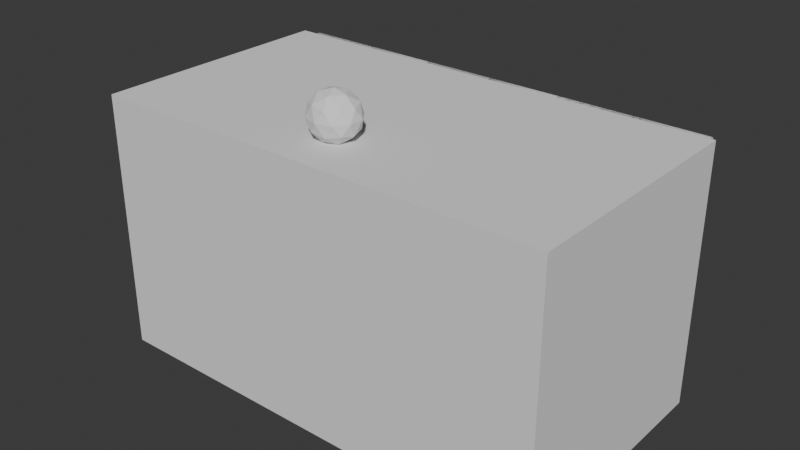 # Source: chessclock_gift_box.blend  (saved by Blender 4.4.32; exported with 4.5.12 LTS)
import bpy
from mathutils import Matrix  # noqa: F401  (used for matrix-valued properties, if any)

bpy.ops.wm.read_factory_settings(use_empty=True)
scene = bpy.context.scene
scene.name = 'Scene'

# ---- collections
col_box = bpy.data.collections.new('box'); scene.collection.children.link(col_box)
col_box_hinges = bpy.data.collections.new('box hinges'); col_box.children.link(col_box_hinges)
col_box_hinges_reinforcements = bpy.data.collections.new('box hinges reinforcements'); col_box_hinges.children.link(col_box_hinges_reinforcements)
col_box_magnet_holders = bpy.data.collections.new('box magnet holders'); col_box.children.link(col_box_magnet_holders)
col_cover = bpy.data.collections.new('cover'); scene.collection.children.link(col_cover)
col_cover_hinges = bpy.data.collections.new('cover hinges'); col_cover.children.link(col_cover_hinges)
col_cover_hinges_reinforcement = bpy.data.collections.new('cover hinges reinforcement'); col_cover.children.link(col_cover_hinges_reinforcement)
col_cover_magnet_holders = bpy.data.collections.new('cover magnet holders'); col_cover.children.link(col_cover_magnet_holders)
col_cover_handle = bpy.data.collections.new('cover handle'); col_cover.children.link(col_cover_handle)
col_hinges_hole = bpy.data.collections.new('hinges hole'); scene.collection.children.link(col_hinges_hole)

# ---- world
world_world = bpy.data.worlds.new('World'); scene.world = world_world
world_world.use_nodes = True; world_world.node_tree.nodes.clear()
_N = world_world.node_tree.nodes; _L = world_world.node_tree.links
n0 = _N.new('ShaderNodeOutputWorld'); n0.name = 'World Output'; n0.location = (300, 300)
n1 = _N.new('ShaderNodeBackground'); n1.name = 'Background'; n1.location = (10, 300)
n1.inputs[0].default_value = (0.05088, 0.05088, 0.05088, 1.0)
_L.new(n1.outputs[0], n0.inputs[0])
n0.is_active_output = True
world_world.color = (0.05088, 0.05088, 0.05088)
world_world.sun_shadow_jitter_overblur = 0.0

# ---- meshes
me_cube = bpy.data.meshes.new('Cube')
me_cube.from_pydata([(-100.0, -100.0, -100.0), (-100.0, -100.0, 100.0), (-100.0, 100.0, -100.0), (-100.0, 100.0, 100.0), (100.0, -100.0, -100.0), (100.0, -100.0, 100.0), (100.0, 100.0, -100.0), (100.0, 100.0, 100.0)], [], [(0, 1, 3, 2), (2, 3, 7, 6), (6, 7, 5, 4), (4, 5, 1, 0), (2, 6, 4, 0), (7, 3, 1, 5)])
_uv = me_cube.uv_layers.new(name='UVMap')
_uv.uv.foreach_set('vector', [0.375, 0.0, 0.625, 0.0, 0.625, 0.25, 0.375, 0.25, 0.375, 0.25, 0.625, 0.25, 0.625, 0.5, 0.375, 0.5, 0.375, 0.5, 0.625, 0.5, 0.625, 0.75, 0.375, 0.75, 0.375, 0.75, 0.625, 0.75, 0.625, 1.0, 0.375, 1.0, 0.125, 0.5, 0.375, 0.5, 0.375, 0.75, 0.125, 0.75, 0.625, 0.5, 0.875, 0.5, 0.875, 0.75, 0.625, 0.75])
me_cube.update()
me_cube_001 = bpy.data.meshes.new('Cube.001')
me_cube_001.from_pydata([(-94.65, -91.13, -100.0), (-94.65, -91.13, 41.25), (-94.65, 91.42, -100.0), (-94.65, 91.42, 41.25), (94.02, -91.13, -100.0), (94.02, -91.13, 41.25), (94.02, 91.42, -100.0), (94.02, 91.42, 41.25)], [], [(0, 1, 3, 2), (2, 3, 7, 6), (6, 7, 5, 4), (4, 5, 1, 0), (2, 6, 4, 0), (7, 3, 1, 5)])
_uv = me_cube_001.uv_layers.new(name='UVMap')
_uv.uv.foreach_set('vector', [0.375, 0.0, 0.625, 0.0, 0.625, 0.25, 0.375, 0.25, 0.375, 0.25, 0.625, 0.25, 0.625, 0.5, 0.375, 0.5, 0.375, 0.5, 0.625, 0.5, 0.625, 0.75, 0.375, 0.75, 0.375, 0.75, 0.625, 0.75, 0.625, 1.0, 0.375, 1.0, 0.125, 0.5, 0.375, 0.5, 0.375, 0.75, 0.125, 0.75, 0.625, 0.5, 0.875, 0.5, 0.875, 0.75, 0.625, 0.75])
me_cube_001.update()
me_cube_003 = bpy.data.meshes.new('Cube.003')
me_cube_003.from_pydata([(-94.65, -91.13, -102.8), (-94.65, -91.13, 38.46), (-94.65, 91.42, -102.8), (-94.65, 91.42, 38.46), (94.02, -91.13, -102.8), (94.02, -91.13, 38.46), (94.02, 91.42, -102.8), (94.02, 91.42, 38.46)], [], [(0, 1, 3, 2), (2, 3, 7, 6), (6, 7, 5, 4), (4, 5, 1, 0), (2, 6, 4, 0), (7, 3, 1, 5)])
_uv = me_cube_003.uv_layers.new(name='UVMap')
_uv.uv.foreach_set('vector', [0.375, 0.0, 0.625, 0.0, 0.625, 0.25, 0.375, 0.25, 0.375, 0.25, 0.625, 0.25, 0.625, 0.5, 0.375, 0.5, 0.375, 0.5, 0.625, 0.5, 0.625, 0.75, 0.375, 0.75, 0.375, 0.75, 0.625, 0.75, 0.625, 1.0, 0.375, 1.0, 0.125, 0.5, 0.375, 0.5, 0.375, 0.75, 0.125, 0.75, 0.625, 0.5, 0.875, 0.5, 0.875, 0.75, 0.625, 0.75])
me_cube_003.update()
me_cylinder = bpy.data.meshes.new('Cylinder')
me_cylinder.from_pydata([(0.0, 100.0, -100.0), (0.0, 100.0, 100.0), (19.51, 98.08, -100.0), (19.51, 98.08, 100.0), (38.27, 92.39, -100.0), (38.27, 92.39, 100.0), (55.56, 83.15, -100.0), (55.56, 83.15, 100.0), (70.71, 70.71, -100.0), (70.71, 70.71, 100.0), (83.15, 55.56, -100.0), (83.15, 55.56, 100.0), (92.39, 38.27, -100.0), (92.39, 38.27, 100.0), (98.08, 19.51, -100.0), (98.08, 19.51, 100.0), (100.0, 0.0, -100.0), (100.0, 0.0, 100.0), (98.08, -19.51, -100.0), (98.08, -19.51, 100.0), (92.39, -38.27, -100.0), (92.39, -38.27, 100.0), (83.15, -55.56, -100.0), (83.15, -55.56, 100.0), (70.71, -70.71, -100.0), (70.71, -70.71, 100.0), (55.56, -83.15, -100.0), (55.56, -83.15, 100.0), (38.27, -92.39, -100.0), (38.27, -92.39, 100.0), (19.51, -98.08, -100.0), (19.51, -98.08, 100.0), (0.0, -100.0, -100.0), (0.0, -100.0, 100.0), (-19.51, -98.08, -100.0), (-19.51, -98.08, 100.0), (-38.27, -92.39, -100.0), (-38.27, -92.39, 100.0), (-55.56, -83.15, -100.0), (-55.56, -83.15, 100.0), (-70.71, -70.71, -100.0), (-70.71, -70.71, 100.0), (-83.15, -55.56, -100.0), (-83.15, -55.56, 100.0), (-92.39, -38.27, -100.0), (-92.39, -38.27, 100.0), (-98.08, -19.51, -100.0), (-98.08, -19.51, 100.0), (-100.0, 0.0, -100.0), (-100.0, 0.0, 100.0), (-98.08, 19.51, -100.0), (-98.08, 19.51, 100.0), (-92.39, 38.27, -100.0), (-92.39, 38.27, 100.0), (-83.15, 55.56, -100.0), (-83.15, 55.56, 100.0), (-70.71, 70.71, -100.0), (-70.71, 70.71, 100.0), (-55.56, 83.15, -100.0), (-55.56, 83.15, 100.0), (-38.27, 92.39, -100.0), (-38.27, 92.39, 100.0), (-19.51, 98.08, -100.0), (-19.51, 98.08, 100.0)], [], [(0, 1, 3, 2), (2, 3, 5, 4), (4, 5, 7, 6), (6, 7, 9, 8), (8, 9, 11, 10), (10, 11, 13, 12), (12, 13, 15, 14), (14, 15, 17, 16), (16, 17, 19, 18), (18, 19, 21, 20), (20, 21, 23, 22), (22, 23, 25, 24), (24, 25, 27, 26), (26, 27, 29, 28), (28, 29, 31, 30), (30, 31, 33, 32), (32, 33, 35, 34), (34, 35, 37, 36), (36, 37, 39, 38), (38, 39, 41, 40), (40, 41, 43, 42), (42, 43, 45, 44), (44, 45, 47, 46), (46, 47, 49, 48), (48, 49, 51, 50), (50, 51, 53, 52), (52, 53, 55, 54), (54, 55, 57, 56), (56, 57, 59, 58), (58, 59, 61, 60), (3, 1, 63, 61, 59, 57, 55, 53, 51, 49, 47, 45, 43, 41, 39, 37, 35, 33, 31, 29, 27, 25, 23, 21, 19, 17, 15, 13, 11, 9, 7, 5), (60, 61, 63, 62), (62, 63, 1, 0), (0, 2, 4, 6, 8, 10, 12, 14, 16, 18, 20, 22, 24, 26, 28, 30, 32, 34, 36, 38, 40, 42, 44, 46, 48, 50, 52, 54, 56, 58, 60, 62)])
_uv = me_cylinder.uv_layers.new(name='UVMap')
_uv.uv.foreach_set('vector', [1.0, 0.5, 1.0, 1.0, 0.9688, 1.0, 0.9688, 0.5, 0.9688, 0.5, 0.9688, 1.0, 0.9375, 1.0, 0.9375, 0.5, 0.9375, 0.5, 0.9375, 1.0, 0.9062, 1.0, 0.9062, 0.5, 0.9062, 0.5, 0.9062, 1.0, 0.875, 1.0, 0.875, 0.5, 0.875, 0.5, 0.875, 1.0, 0.8438, 1.0, 0.8438, 0.5, 0.8438, 0.5, 0.8438, 1.0, 0.8125, 1.0, 0.8125, 0.5, 0.8125, 0.5, 0.8125, 1.0, 0.7812, 1.0, 0.7812, 0.5, 0.7812, 0.5, 0.7812, 1.0, 0.75, 1.0, 0.75, 0.5, 0.75, 0.5, 0.75, 1.0, 0.7188, 1.0, 0.7188, 0.5, 0.7188, 0.5, 0.7188, 1.0, 0.6875, 1.0, 0.6875, 0.5, 0.6875, 0.5, 0.6875, 1.0, 0.6562, 1.0, 0.6562, 0.5, 0.6562, 0.5, 0.6562, 1.0, 0.625, 1.0, 0.625, 0.5, 0.625, 0.5, 0.625, 1.0, 0.5938, 1.0, 0.5938, 0.5, 0.5938, 0.5, 0.5938, 1.0, 0.5625, 1.0, 0.5625, 0.5, 0.5625, 0.5, 0.5625, 1.0, 0.5312, 1.0, 0.5312, 0.5, 0.5312, 0.5, 0.5312, 1.0, 0.5, 1.0, 0.5, 0.5, 0.5, 0.5, 0.5, 1.0, 0.4688, 1.0, 0.4688, 0.5, 0.4688, 0.5, 0.4688, 1.0, 0.4375, 1.0, 0.4375, 0.5, 0.4375, 0.5, 0.4375, 1.0, 0.4062, 1.0, 0.4062, 0.5, 0.4062, 0.5, 0.4062, 1.0, 0.375, 1.0, 0.375, 0.5, 0.375, 0.5, 0.375, 1.0, 0.3438, 1.0, 0.3438, 0.5, 0.3438, 0.5, 0.3438, 1.0, 0.3125, 1.0, 0.3125, 0.5, 0.3125, 0.5, 0.3125, 1.0, 0.2812, 1.0, 0.2812, 0.5, 0.2812, 0.5, 0.2812, 1.0, 0.25, 1.0, 0.25, 0.5, 0.25, 0.5, 0.25, 1.0, 0.2188, 1.0, 0.2188, 0.5, 0.2188, 0.5, 0.2188, 1.0, 0.1875, 1.0, 0.1875, 0.5, 0.1875, 0.5, 0.1875, 1.0, 0.1562, 1.0, 0.1562, 0.5, 0.1562, 0.5, 0.1562, 1.0, 0.125, 1.0, 0.125, 0.5, 0.125, 0.5, 0.125, 1.0, 0.09375, 1.0, 0.09375, 0.5, 0.09375, 0.5, 0.09375, 1.0, 0.0625, 1.0, 0.0625, 0.5, 0.2968, 0.4854, 0.25, 0.49, 0.2032, 0.4854, 0.1582, 0.4717, 0.1167, 0.4496, 0.08029, 0.4197, 0.05045, 0.3833, 0.02827, 0.3418, 0.01461, 0.2968, 0.01, 0.25, 0.01461, 0.2032, 0.02827, 0.1582, 0.05045, 0.1167, 0.08029, 0.08029, 0.1167, 0.05045, 0.1582, 0.02827, 0.2032, 0.01461, 0.25, 0.01, 0.2968, 0.01461, 0.3418, 0.02827, 0.3833, 0.05045, 0.4197, 0.08029, 0.4496, 0.1167, 0.4717, 0.1582, 0.4854, 0.2032, 0.49, 0.25, 0.4854, 0.2968, 0.4717, 0.3418, 0.4496, 0.3833, 0.4197, 0.4197, 0.3833, 0.4496, 0.3418, 0.4717, 0.0625, 0.5, 0.0625, 1.0, 0.03125, 1.0, 0.03125, 0.5, 0.03125, 0.5, 0.03125, 1.0, 0.0, 1.0, 0.0, 0.5, 0.75, 0.49, 0.7968, 0.4854, 0.8418, 0.4717, 0.8833, 0.4496, 0.9197, 0.4197, 0.9496, 0.3833, 0.9717, 0.3418, 0.9854, 0.2968, 0.99, 0.25, 0.9854, 0.2032, 0.9717, 0.1582, 0.9496, 0.1167, 0.9197, 0.08029, 0.8833, 0.05045, 0.8418, 0.02827, 0.7968, 0.01461, 0.75, 0.01, 0.7032, 0.01461, 0.6582, 0.02827, 0.6167, 0.05045, 0.5803, 0.08029, 0.5504, 0.1167, 0.5283, 0.1582, 0.5146, 0.2032, 0.51, 0.25, 0.5146, 0.2968, 0.5283, 0.3418, 0.5504, 0.3833, 0.5803, 0.4197, 0.6167, 0.4496, 0.6582, 0.4717, 0.7032, 0.4854])
me_cylinder.update()
me_cylinder_001 = bpy.data.meshes.new('Cylinder.001')
me_cylinder_001.from_pydata([(0.0, 100.0, -100.0), (0.0, 100.0, 100.0), (19.51, 98.08, -100.0), (19.51, 98.08, 100.0), (38.27, 92.39, -100.0), (38.27, 92.39, 100.0), (55.56, 83.15, -100.0), (55.56, 83.15, 100.0), (70.71, 70.71, -100.0), (70.71, 70.71, 100.0), (83.15, 55.56, -100.0), (83.15, 55.56, 100.0), (92.39, 38.27, -100.0), (92.39, 38.27, 100.0), (98.08, 19.51, -100.0), (98.08, 19.51, 100.0), (100.0, 0.0, -100.0), (100.0, 0.0, 100.0), (98.08, -19.51, -100.0), (98.08, -19.51, 100.0), (92.39, -38.27, -100.0), (92.39, -38.27, 100.0), (83.15, -55.56, -100.0), (83.15, -55.56, 100.0), (70.71, -70.71, -100.0), (70.71, -70.71, 100.0), (55.56, -83.15, -100.0), (55.56, -83.15, 100.0), (38.27, -92.39, -100.0), (38.27, -92.39, 100.0), (19.51, -98.08, -100.0), (19.51, -98.08, 100.0), (0.0, -100.0, -100.0), (0.0, -100.0, 100.0), (-19.51, -98.08, -100.0), (-19.51, -98.08, 100.0), (-38.27, -92.39, -100.0), (-38.27, -92.39, 100.0), (-55.56, -83.15, -100.0), (-55.56, -83.15, 100.0), (-70.71, -70.71, -100.0), (-70.71, -70.71, 100.0), (-83.15, -55.56, -100.0), (-83.15, -55.56, 100.0), (-92.39, -38.27, -100.0), (-92.39, -38.27, 100.0), (-98.08, -19.51, -100.0), (-98.08, -19.51, 100.0), (-100.0, 0.0, -100.0), (-100.0, 0.0, 100.0), (-98.08, 19.51, -100.0), (-98.08, 19.51, 100.0), (-92.39, 38.27, -100.0), (-92.39, 38.27, 100.0), (-83.15, 55.56, -100.0), (-83.15, 55.56, 100.0), (-70.71, 70.71, -100.0), (-70.71, 70.71, 100.0), (-55.56, 83.15, -100.0), (-55.56, 83.15, 100.0), (-38.27, 92.39, -100.0), (-38.27, 92.39, 100.0), (-19.51, 98.08, -100.0), (-19.51, 98.08, 100.0)], [], [(0, 1, 3, 2), (2, 3, 5, 4), (4, 5, 7, 6), (6, 7, 9, 8), (8, 9, 11, 10), (10, 11, 13, 12), (12, 13, 15, 14), (14, 15, 17, 16), (16, 17, 19, 18), (18, 19, 21, 20), (20, 21, 23, 22), (22, 23, 25, 24), (24, 25, 27, 26), (26, 27, 29, 28), (28, 29, 31, 30), (30, 31, 33, 32), (32, 33, 35, 34), (34, 35, 37, 36), (36, 37, 39, 38), (38, 39, 41, 40), (40, 41, 43, 42), (42, 43, 45, 44), (44, 45, 47, 46), (46, 47, 49, 48), (48, 49, 51, 50), (50, 51, 53, 52), (52, 53, 55, 54), (54, 55, 57, 56), (56, 57, 59, 58), (58, 59, 61, 60), (3, 1, 63, 61, 59, 57, 55, 53, 51, 49, 47, 45, 43, 41, 39, 37, 35, 33, 31, 29, 27, 25, 23, 21, 19, 17, 15, 13, 11, 9, 7, 5), (60, 61, 63, 62), (62, 63, 1, 0), (0, 2, 4, 6, 8, 10, 12, 14, 16, 18, 20, 22, 24, 26, 28, 30, 32, 34, 36, 38, 40, 42, 44, 46, 48, 50, 52, 54, 56, 58, 60, 62)])
_uv = me_cylinder_001.uv_layers.new(name='UVMap')
_uv.uv.foreach_set('vector', [1.0, 0.5, 1.0, 1.0, 0.9688, 1.0, 0.9688, 0.5, 0.9688, 0.5, 0.9688, 1.0, 0.9375, 1.0, 0.9375, 0.5, 0.9375, 0.5, 0.9375, 1.0, 0.9062, 1.0, 0.9062, 0.5, 0.9062, 0.5, 0.9062, 1.0, 0.875, 1.0, 0.875, 0.5, 0.875, 0.5, 0.875, 1.0, 0.8438, 1.0, 0.8438, 0.5, 0.8438, 0.5, 0.8438, 1.0, 0.8125, 1.0, 0.8125, 0.5, 0.8125, 0.5, 0.8125, 1.0, 0.7812, 1.0, 0.7812, 0.5, 0.7812, 0.5, 0.7812, 1.0, 0.75, 1.0, 0.75, 0.5, 0.75, 0.5, 0.75, 1.0, 0.7188, 1.0, 0.7188, 0.5, 0.7188, 0.5, 0.7188, 1.0, 0.6875, 1.0, 0.6875, 0.5, 0.6875, 0.5, 0.6875, 1.0, 0.6562, 1.0, 0.6562, 0.5, 0.6562, 0.5, 0.6562, 1.0, 0.625, 1.0, 0.625, 0.5, 0.625, 0.5, 0.625, 1.0, 0.5938, 1.0, 0.5938, 0.5, 0.5938, 0.5, 0.5938, 1.0, 0.5625, 1.0, 0.5625, 0.5, 0.5625, 0.5, 0.5625, 1.0, 0.5312, 1.0, 0.5312, 0.5, 0.5312, 0.5, 0.5312, 1.0, 0.5, 1.0, 0.5, 0.5, 0.5, 0.5, 0.5, 1.0, 0.4688, 1.0, 0.4688, 0.5, 0.4688, 0.5, 0.4688, 1.0, 0.4375, 1.0, 0.4375, 0.5, 0.4375, 0.5, 0.4375, 1.0, 0.4062, 1.0, 0.4062, 0.5, 0.4062, 0.5, 0.4062, 1.0, 0.375, 1.0, 0.375, 0.5, 0.375, 0.5, 0.375, 1.0, 0.3438, 1.0, 0.3438, 0.5, 0.3438, 0.5, 0.3438, 1.0, 0.3125, 1.0, 0.3125, 0.5, 0.3125, 0.5, 0.3125, 1.0, 0.2812, 1.0, 0.2812, 0.5, 0.2812, 0.5, 0.2812, 1.0, 0.25, 1.0, 0.25, 0.5, 0.25, 0.5, 0.25, 1.0, 0.2188, 1.0, 0.2188, 0.5, 0.2188, 0.5, 0.2188, 1.0, 0.1875, 1.0, 0.1875, 0.5, 0.1875, 0.5, 0.1875, 1.0, 0.1562, 1.0, 0.1562, 0.5, 0.1562, 0.5, 0.1562, 1.0, 0.125, 1.0, 0.125, 0.5, 0.125, 0.5, 0.125, 1.0, 0.09375, 1.0, 0.09375, 0.5, 0.09375, 0.5, 0.09375, 1.0, 0.0625, 1.0, 0.0625, 0.5, 0.2968, 0.4854, 0.25, 0.49, 0.2032, 0.4854, 0.1582, 0.4717, 0.1167, 0.4496, 0.08029, 0.4197, 0.05045, 0.3833, 0.02827, 0.3418, 0.01461, 0.2968, 0.01, 0.25, 0.01461, 0.2032, 0.02827, 0.1582, 0.05045, 0.1167, 0.08029, 0.08029, 0.1167, 0.05045, 0.1582, 0.02827, 0.2032, 0.01461, 0.25, 0.01, 0.2968, 0.01461, 0.3418, 0.02827, 0.3833, 0.05045, 0.4197, 0.08029, 0.4496, 0.1167, 0.4717, 0.1582, 0.4854, 0.2032, 0.49, 0.25, 0.4854, 0.2968, 0.4717, 0.3418, 0.4496, 0.3833, 0.4197, 0.4197, 0.3833, 0.4496, 0.3418, 0.4717, 0.0625, 0.5, 0.0625, 1.0, 0.03125, 1.0, 0.03125, 0.5, 0.03125, 0.5, 0.03125, 1.0, 0.0, 1.0, 0.0, 0.5, 0.75, 0.49, 0.7968, 0.4854, 0.8418, 0.4717, 0.8833, 0.4496, 0.9197, 0.4197, 0.9496, 0.3833, 0.9717, 0.3418, 0.9854, 0.2968, 0.99, 0.25, 0.9854, 0.2032, 0.9717, 0.1582, 0.9496, 0.1167, 0.9197, 0.08029, 0.8833, 0.05045, 0.8418, 0.02827, 0.7968, 0.01461, 0.75, 0.01, 0.7032, 0.01461, 0.6582, 0.02827, 0.6167, 0.05045, 0.5803, 0.08029, 0.5504, 0.1167, 0.5283, 0.1582, 0.5146, 0.2032, 0.51, 0.25, 0.5146, 0.2968, 0.5283, 0.3418, 0.5504, 0.3833, 0.5803, 0.4197, 0.6167, 0.4496, 0.6582, 0.4717, 0.7032, 0.4854])
me_cylinder_001.update()
me_cylinder_002 = bpy.data.meshes.new('Cylinder.002')
me_cylinder_002.from_pydata([(0.0, 100.0, -100.0), (0.0, 100.0, 100.0), (19.51, 98.08, -100.0), (19.51, 98.08, 100.0), (38.27, 92.39, -100.0), (38.27, 92.39, 100.0), (55.56, 83.15, -100.0), (55.56, 83.15, 100.0), (70.71, 70.71, -100.0), (70.71, 70.71, 100.0), (83.15, 55.56, -100.0), (83.15, 55.56, 100.0), (92.39, 38.27, -100.0), (92.39, 38.27, 100.0), (98.08, 19.51, -100.0), (98.08, 19.51, 100.0), (100.0, 0.0, -100.0), (100.0, 0.0, 100.0), (98.08, -19.51, -100.0), (98.08, -19.51, 100.0), (92.39, -38.27, -100.0), (92.39, -38.27, 100.0), (83.15, -55.56, -100.0), (83.15, -55.56, 100.0), (70.71, -70.71, -100.0), (70.71, -70.71, 100.0), (55.56, -83.15, -100.0), (55.56, -83.15, 100.0), (38.27, -92.39, -100.0), (38.27, -92.39, 100.0), (19.51, -98.08, -100.0), (19.51, -98.08, 100.0), (0.0, -100.0, -100.0), (0.0, -100.0, 100.0), (-19.51, -98.08, -100.0), (-19.51, -98.08, 100.0), (-38.27, -92.39, -100.0), (-38.27, -92.39, 100.0), (-55.56, -83.15, -100.0), (-55.56, -83.15, 100.0), (-70.71, -70.71, -100.0), (-70.71, -70.71, 100.0), (-83.15, -55.56, -100.0), (-83.15, -55.56, 100.0), (-92.39, -38.27, -100.0), (-92.39, -38.27, 100.0), (-98.08, -19.51, -100.0), (-98.08, -19.51, 100.0), (-100.0, 0.0, -100.0), (-100.0, 0.0, 100.0), (-98.08, 19.51, -100.0), (-98.08, 19.51, 100.0), (-92.39, 38.27, -100.0), (-92.39, 38.27, 100.0), (-83.15, 55.56, -100.0), (-83.15, 55.56, 100.0), (-70.71, 70.71, -100.0), (-70.71, 70.71, 100.0), (-55.56, 83.15, -100.0), (-55.56, 83.15, 100.0), (-38.27, 92.39, -100.0), (-38.27, 92.39, 100.0), (-19.51, 98.08, -100.0), (-19.51, 98.08, 100.0)], [], [(0, 1, 3, 2), (2, 3, 5, 4), (4, 5, 7, 6), (6, 7, 9, 8), (8, 9, 11, 10), (10, 11, 13, 12), (12, 13, 15, 14), (14, 15, 17, 16), (16, 17, 19, 18), (18, 19, 21, 20), (20, 21, 23, 22), (22, 23, 25, 24), (24, 25, 27, 26), (26, 27, 29, 28), (28, 29, 31, 30), (30, 31, 33, 32), (32, 33, 35, 34), (34, 35, 37, 36), (36, 37, 39, 38), (38, 39, 41, 40), (40, 41, 43, 42), (42, 43, 45, 44), (44, 45, 47, 46), (46, 47, 49, 48), (48, 49, 51, 50), (50, 51, 53, 52), (52, 53, 55, 54), (54, 55, 57, 56), (56, 57, 59, 58), (58, 59, 61, 60), (3, 1, 63, 61, 59, 57, 55, 53, 51, 49, 47, 45, 43, 41, 39, 37, 35, 33, 31, 29, 27, 25, 23, 21, 19, 17, 15, 13, 11, 9, 7, 5), (60, 61, 63, 62), (62, 63, 1, 0), (0, 2, 4, 6, 8, 10, 12, 14, 16, 18, 20, 22, 24, 26, 28, 30, 32, 34, 36, 38, 40, 42, 44, 46, 48, 50, 52, 54, 56, 58, 60, 62)])
_uv = me_cylinder_002.uv_layers.new(name='UVMap')
_uv.uv.foreach_set('vector', [1.0, 0.5, 1.0, 1.0, 0.9688, 1.0, 0.9688, 0.5, 0.9688, 0.5, 0.9688, 1.0, 0.9375, 1.0, 0.9375, 0.5, 0.9375, 0.5, 0.9375, 1.0, 0.9062, 1.0, 0.9062, 0.5, 0.9062, 0.5, 0.9062, 1.0, 0.875, 1.0, 0.875, 0.5, 0.875, 0.5, 0.875, 1.0, 0.8438, 1.0, 0.8438, 0.5, 0.8438, 0.5, 0.8438, 1.0, 0.8125, 1.0, 0.8125, 0.5, 0.8125, 0.5, 0.8125, 1.0, 0.7812, 1.0, 0.7812, 0.5, 0.7812, 0.5, 0.7812, 1.0, 0.75, 1.0, 0.75, 0.5, 0.75, 0.5, 0.75, 1.0, 0.7188, 1.0, 0.7188, 0.5, 0.7188, 0.5, 0.7188, 1.0, 0.6875, 1.0, 0.6875, 0.5, 0.6875, 0.5, 0.6875, 1.0, 0.6562, 1.0, 0.6562, 0.5, 0.6562, 0.5, 0.6562, 1.0, 0.625, 1.0, 0.625, 0.5, 0.625, 0.5, 0.625, 1.0, 0.5938, 1.0, 0.5938, 0.5, 0.5938, 0.5, 0.5938, 1.0, 0.5625, 1.0, 0.5625, 0.5, 0.5625, 0.5, 0.5625, 1.0, 0.5312, 1.0, 0.5312, 0.5, 0.5312, 0.5, 0.5312, 1.0, 0.5, 1.0, 0.5, 0.5, 0.5, 0.5, 0.5, 1.0, 0.4688, 1.0, 0.4688, 0.5, 0.4688, 0.5, 0.4688, 1.0, 0.4375, 1.0, 0.4375, 0.5, 0.4375, 0.5, 0.4375, 1.0, 0.4062, 1.0, 0.4062, 0.5, 0.4062, 0.5, 0.4062, 1.0, 0.375, 1.0, 0.375, 0.5, 0.375, 0.5, 0.375, 1.0, 0.3438, 1.0, 0.3438, 0.5, 0.3438, 0.5, 0.3438, 1.0, 0.3125, 1.0, 0.3125, 0.5, 0.3125, 0.5, 0.3125, 1.0, 0.2812, 1.0, 0.2812, 0.5, 0.2812, 0.5, 0.2812, 1.0, 0.25, 1.0, 0.25, 0.5, 0.25, 0.5, 0.25, 1.0, 0.2188, 1.0, 0.2188, 0.5, 0.2188, 0.5, 0.2188, 1.0, 0.1875, 1.0, 0.1875, 0.5, 0.1875, 0.5, 0.1875, 1.0, 0.1562, 1.0, 0.1562, 0.5, 0.1562, 0.5, 0.1562, 1.0, 0.125, 1.0, 0.125, 0.5, 0.125, 0.5, 0.125, 1.0, 0.09375, 1.0, 0.09375, 0.5, 0.09375, 0.5, 0.09375, 1.0, 0.0625, 1.0, 0.0625, 0.5, 0.2968, 0.4854, 0.25, 0.49, 0.2032, 0.4854, 0.1582, 0.4717, 0.1167, 0.4496, 0.08029, 0.4197, 0.05045, 0.3833, 0.02827, 0.3418, 0.01461, 0.2968, 0.01, 0.25, 0.01461, 0.2032, 0.02827, 0.1582, 0.05045, 0.1167, 0.08029, 0.08029, 0.1167, 0.05045, 0.1582, 0.02827, 0.2032, 0.01461, 0.25, 0.01, 0.2968, 0.01461, 0.3418, 0.02827, 0.3833, 0.05045, 0.4197, 0.08029, 0.4496, 0.1167, 0.4717, 0.1582, 0.4854, 0.2032, 0.49, 0.25, 0.4854, 0.2968, 0.4717, 0.3418, 0.4496, 0.3833, 0.4197, 0.4197, 0.3833, 0.4496, 0.3418, 0.4717, 0.0625, 0.5, 0.0625, 1.0, 0.03125, 1.0, 0.03125, 0.5, 0.03125, 0.5, 0.03125, 1.0, 0.0, 1.0, 0.0, 0.5, 0.75, 0.49, 0.7968, 0.4854, 0.8418, 0.4717, 0.8833, 0.4496, 0.9197, 0.4197, 0.9496, 0.3833, 0.9717, 0.3418, 0.9854, 0.2968, 0.99, 0.25, 0.9854, 0.2032, 0.9717, 0.1582, 0.9496, 0.1167, 0.9197, 0.08029, 0.8833, 0.05045, 0.8418, 0.02827, 0.7968, 0.01461, 0.75, 0.01, 0.7032, 0.01461, 0.6582, 0.02827, 0.6167, 0.05045, 0.5803, 0.08029, 0.5504, 0.1167, 0.5283, 0.1582, 0.5146, 0.2032, 0.51, 0.25, 0.5146, 0.2968, 0.5283, 0.3418, 0.5504, 0.3833, 0.5803, 0.4197, 0.6167, 0.4496, 0.6582, 0.4717, 0.7032, 0.4854])
me_cylinder_002.update()
me_cube_007 = bpy.data.meshes.new('Cube.007')
me_cube_007.from_pydata([(-100.0, -100.0, -68.23), (-100.0, -100.0, 100.0), (-100.0, 100.0, -68.23), (-100.0, 100.0, 100.0), (100.0, -100.0, -68.23), (100.0, -100.0, 100.0), (100.0, 100.0, -68.23), (100.0, 100.0, 100.0)], [], [(0, 1, 3, 2), (2, 3, 7, 6), (6, 7, 5, 4), (4, 5, 1, 0), (2, 6, 4, 0), (7, 3, 1, 5)])
_uv = me_cube_007.uv_layers.new(name='UVMap')
_uv.uv.foreach_set('vector', [0.375, 0.0, 0.625, 0.0, 0.625, 0.25, 0.375, 0.25, 0.375, 0.25, 0.625, 0.25, 0.625, 0.5, 0.375, 0.5, 0.375, 0.5, 0.625, 0.5, 0.625, 0.75, 0.375, 0.75, 0.375, 0.75, 0.625, 0.75, 0.625, 1.0, 0.375, 1.0, 0.125, 0.5, 0.375, 0.5, 0.375, 0.75, 0.125, 0.75, 0.625, 0.5, 0.875, 0.5, 0.875, 0.75, 0.625, 0.75])
me_cube_007.update()
me_cube_008 = bpy.data.meshes.new('Cube.008')
me_cube_008.from_pydata([(-100.0, -100.0, -68.23), (-100.0, -100.0, 100.0), (-100.0, 100.0, -68.23), (-100.0, 100.0, 100.0), (100.0, -100.0, -68.23), (100.0, -100.0, 100.0), (100.0, 100.0, -68.23), (100.0, 100.0, 100.0)], [], [(0, 1, 3, 2), (2, 3, 7, 6), (6, 7, 5, 4), (4, 5, 1, 0), (2, 6, 4, 0), (7, 3, 1, 5)])
_uv = me_cube_008.uv_layers.new(name='UVMap')
_uv.uv.foreach_set('vector', [0.375, 0.0, 0.625, 0.0, 0.625, 0.25, 0.375, 0.25, 0.375, 0.25, 0.625, 0.25, 0.625, 0.5, 0.375, 0.5, 0.375, 0.5, 0.625, 0.5, 0.625, 0.75, 0.375, 0.75, 0.375, 0.75, 0.625, 0.75, 0.625, 1.0, 0.375, 1.0, 0.125, 0.5, 0.375, 0.5, 0.375, 0.75, 0.125, 0.75, 0.625, 0.5, 0.875, 0.5, 0.875, 0.75, 0.625, 0.75])
me_cube_008.update()
me_cube_009 = bpy.data.meshes.new('Cube.009')
me_cube_009.from_pydata([(-100.0, -100.0, -68.23), (-100.0, -100.0, 100.0), (-100.0, 100.0, -68.23), (-100.0, 100.0, 100.0), (100.0, -100.0, -68.23), (100.0, -100.0, 100.0), (100.0, 100.0, -68.23), (100.0, 100.0, 100.0)], [], [(0, 1, 3, 2), (2, 3, 7, 6), (6, 7, 5, 4), (4, 5, 1, 0), (2, 6, 4, 0), (7, 3, 1, 5)])
_uv = me_cube_009.uv_layers.new(name='UVMap')
_uv.uv.foreach_set('vector', [0.375, 0.0, 0.625, 0.0, 0.625, 0.25, 0.375, 0.25, 0.375, 0.25, 0.625, 0.25, 0.625, 0.5, 0.375, 0.5, 0.375, 0.5, 0.625, 0.5, 0.625, 0.75, 0.375, 0.75, 0.375, 0.75, 0.625, 0.75, 0.625, 1.0, 0.375, 1.0, 0.125, 0.5, 0.375, 0.5, 0.375, 0.75, 0.125, 0.75, 0.625, 0.5, 0.875, 0.5, 0.875, 0.75, 0.625, 0.75])
me_cube_009.update()
me_cube_018 = bpy.data.meshes.new('Cube.018')
me_cube_018.from_pydata([(-163.2, -128.6, -100.0), (-163.2, -128.6, 97.14), (-71.43, -71.43, 40.0), (-163.2, 176.4, -100.0), (-163.2, 176.4, 97.14), (-71.43, 71.43, 40.0), (128.6, -128.6, -100.0), (128.6, -128.6, 97.14), (71.43, -71.43, 40.0), (128.6, 176.4, -100.0), (128.6, 176.4, 97.14), (71.43, 71.43, 40.0), (71.43, -71.43, -100.0), (-71.43, 71.43, -100.0), (71.43, 71.43, -100.0), (-71.43, -71.43, -100.0)], [], [(0, 1, 4, 3), (3, 4, 10, 9), (9, 10, 7, 6), (6, 7, 1, 0), (15, 0, 3, 9, 6, 12, 14, 13), (6, 0, 15, 12), (10, 4, 1, 7), (13, 5, 2, 15), (14, 11, 5, 13), (12, 8, 11, 14), (15, 2, 8, 12), (11, 8, 2, 5)])
_uv = me_cube_018.uv_layers.new(name='UVMap')
_uv.uv.foreach_set('vector', [0.375, 0.0, 0.625, 0.0, 0.625, 0.25, 0.375, 0.25, 0.375, 0.25, 0.625, 0.25, 0.625, 0.5, 0.375, 0.5, 0.375, 0.5, 0.625, 0.5, 0.625, 0.75, 0.375, 0.75, 0.375, 0.75, 0.625, 0.75, 0.625, 1.0, 0.375, 1.0, 0.1806, 0.6944, 0.125, 0.75, 0.125, 0.5, 0.375, 0.5, 0.375, 0.75, 0.3194, 0.6944, 0.3194, 0.5556, 0.1806, 0.5556, 0.375, 0.75, 0.125, 0.75, 0.1806, 0.6944, 0.3194, 0.6944, 0.625, 0.5, 0.875, 0.5, 0.875, 0.75, 0.625, 0.75, 0.38, 0.25, 0.625, 0.25, 0.625, 0.0, 0.38, 0.0, 0.38, 0.5, 0.625, 0.5, 0.625, 0.25, 0.38, 0.25, 0.38, 0.75, 0.625, 0.75, 0.625, 0.5, 0.38, 0.5, 0.38, 1.0, 0.625, 1.0, 0.625, 0.75, 0.38, 0.75, 0.625, 0.5, 0.625, 0.75, 0.875, 0.75, 0.875, 0.5])
me_cube_018.update()
me_cube_019 = bpy.data.meshes.new('Cube.019')
me_cube_019.from_pydata([(-128.6, -128.6, -100.0), (-128.6, -128.6, 97.14), (-71.43, -71.43, 40.0), (-128.6, 173.9, -100.0), (-128.6, 173.9, 97.14), (-71.43, 71.43, 40.0), (167.7, -128.6, -100.0), (167.7, -128.6, 97.14), (71.43, -71.43, 40.0), (167.7, 173.9, -100.0), (167.7, 173.9, 97.14), (71.43, 71.43, 40.0), (71.43, -71.43, -100.0), (-71.43, 71.43, -100.0), (71.43, 71.43, -100.0), (-71.43, -71.43, -100.0)], [], [(0, 1, 4, 3), (3, 4, 10, 9), (9, 10, 7, 6), (6, 7, 1, 0), (15, 0, 3, 9, 6, 12, 14, 13), (6, 0, 15, 12), (10, 4, 1, 7), (13, 5, 2, 15), (14, 11, 5, 13), (12, 8, 11, 14), (15, 2, 8, 12), (11, 8, 2, 5)])
_uv = me_cube_019.uv_layers.new(name='UVMap')
_uv.uv.foreach_set('vector', [0.375, 0.0, 0.625, 0.0, 0.625, 0.25, 0.375, 0.25, 0.375, 0.25, 0.625, 0.25, 0.625, 0.5, 0.375, 0.5, 0.375, 0.5, 0.625, 0.5, 0.625, 0.75, 0.375, 0.75, 0.375, 0.75, 0.625, 0.75, 0.625, 1.0, 0.375, 1.0, 0.1806, 0.6944, 0.125, 0.75, 0.125, 0.5, 0.375, 0.5, 0.375, 0.75, 0.3194, 0.6944, 0.3194, 0.5556, 0.1806, 0.5556, 0.375, 0.75, 0.125, 0.75, 0.1806, 0.6944, 0.3194, 0.6944, 0.625, 0.5, 0.875, 0.5, 0.875, 0.75, 0.625, 0.75, 0.38, 0.25, 0.625, 0.25, 0.625, 0.0, 0.38, 0.0, 0.38, 0.5, 0.625, 0.5, 0.625, 0.25, 0.38, 0.25, 0.38, 0.75, 0.625, 0.75, 0.625, 0.5, 0.38, 0.5, 0.38, 1.0, 0.625, 1.0, 0.625, 0.75, 0.38, 0.75, 0.625, 0.5, 0.625, 0.75, 0.875, 0.75, 0.875, 0.5])
me_cube_019.update()
me_cube_013 = bpy.data.meshes.new('Cube.013')
me_cube_013.from_pydata([(-100.0, -100.0, -100.0), (-100.0, -100.0, 100.0), (-100.0, 100.0, -100.0), (-100.0, 100.0, 100.0), (100.0, -100.0, -100.0), (100.0, -100.0, 100.0), (100.0, 100.0, -100.0), (100.0, 100.0, 100.0)], [], [(0, 1, 3, 2), (2, 3, 7, 6), (6, 7, 5, 4), (4, 5, 1, 0), (2, 6, 4, 0), (7, 3, 1, 5)])
_uv = me_cube_013.uv_layers.new(name='UVMap')
_uv.uv.foreach_set('vector', [0.375, 0.0, 0.625, 0.0, 0.625, 0.25, 0.375, 0.25, 0.375, 0.25, 0.625, 0.25, 0.625, 0.5, 0.375, 0.5, 0.375, 0.5, 0.625, 0.5, 0.625, 0.75, 0.375, 0.75, 0.375, 0.75, 0.625, 0.75, 0.625, 1.0, 0.375, 1.0, 0.125, 0.5, 0.375, 0.5, 0.375, 0.75, 0.125, 0.75, 0.625, 0.5, 0.875, 0.5, 0.875, 0.75, 0.625, 0.75])
me_cube_013.update()
me_cylinder_003 = bpy.data.meshes.new('Cylinder.003')
me_cylinder_003.from_pydata([(0.0, 100.0, -100.0), (0.0, 100.0, 100.0), (19.51, 98.08, -100.0), (19.51, 98.08, 100.0), (38.27, 92.39, -100.0), (38.27, 92.39, 100.0), (55.56, 83.15, -100.0), (55.56, 83.15, 100.0), (70.71, 70.71, -100.0), (70.71, 70.71, 100.0), (83.15, 55.56, -100.0), (83.15, 55.56, 100.0), (92.39, 38.27, -100.0), (92.39, 38.27, 100.0), (98.08, 19.51, -100.0), (98.08, 19.51, 100.0), (100.0, 0.0, -100.0), (100.0, 0.0, 100.0), (98.08, -19.51, -100.0), (98.08, -19.51, 100.0), (92.39, -38.27, -100.0), (92.39, -38.27, 100.0), (83.15, -55.56, -100.0), (83.15, -55.56, 100.0), (70.71, -70.71, -100.0), (70.71, -70.71, 100.0), (55.56, -83.15, -100.0), (55.56, -83.15, 100.0), (38.27, -92.39, -100.0), (38.27, -92.39, 100.0), (19.51, -98.08, -100.0), (19.51, -98.08, 100.0), (0.0, -100.0, -100.0), (0.0, -100.0, 100.0), (-19.51, -98.08, -100.0), (-19.51, -98.08, 100.0), (-38.27, -92.39, -100.0), (-38.27, -92.39, 100.0), (-55.56, -83.15, -100.0), (-55.56, -83.15, 100.0), (-70.71, -70.71, -100.0), (-70.71, -70.71, 100.0), (-83.15, -55.56, -100.0), (-83.15, -55.56, 100.0), (-92.39, -38.27, -100.0), (-92.39, -38.27, 100.0), (-98.08, -19.51, -100.0), (-98.08, -19.51, 100.0), (-100.0, 0.0, -100.0), (-100.0, 0.0, 100.0), (-98.08, 19.51, -100.0), (-98.08, 19.51, 100.0), (-92.39, 38.27, -100.0), (-92.39, 38.27, 100.0), (-83.15, 55.56, -100.0), (-83.15, 55.56, 100.0), (-70.71, 70.71, -100.0), (-70.71, 70.71, 100.0), (-55.56, 83.15, -100.0), (-55.56, 83.15, 100.0), (-38.27, 92.39, -100.0), (-38.27, 92.39, 100.0), (-19.51, 98.08, -100.0), (-19.51, 98.08, 100.0)], [], [(0, 1, 3, 2), (2, 3, 5, 4), (4, 5, 7, 6), (6, 7, 9, 8), (8, 9, 11, 10), (10, 11, 13, 12), (12, 13, 15, 14), (14, 15, 17, 16), (16, 17, 19, 18), (18, 19, 21, 20), (20, 21, 23, 22), (22, 23, 25, 24), (24, 25, 27, 26), (26, 27, 29, 28), (28, 29, 31, 30), (30, 31, 33, 32), (32, 33, 35, 34), (34, 35, 37, 36), (36, 37, 39, 38), (38, 39, 41, 40), (40, 41, 43, 42), (42, 43, 45, 44), (44, 45, 47, 46), (46, 47, 49, 48), (48, 49, 51, 50), (50, 51, 53, 52), (52, 53, 55, 54), (54, 55, 57, 56), (56, 57, 59, 58), (58, 59, 61, 60), (3, 1, 63, 61, 59, 57, 55, 53, 51, 49, 47, 45, 43, 41, 39, 37, 35, 33, 31, 29, 27, 25, 23, 21, 19, 17, 15, 13, 11, 9, 7, 5), (60, 61, 63, 62), (62, 63, 1, 0), (0, 2, 4, 6, 8, 10, 12, 14, 16, 18, 20, 22, 24, 26, 28, 30, 32, 34, 36, 38, 40, 42, 44, 46, 48, 50, 52, 54, 56, 58, 60, 62)])
_uv = me_cylinder_003.uv_layers.new(name='UVMap')
_uv.uv.foreach_set('vector', [1.0, 0.5, 1.0, 1.0, 0.9688, 1.0, 0.9688, 0.5, 0.9688, 0.5, 0.9688, 1.0, 0.9375, 1.0, 0.9375, 0.5, 0.9375, 0.5, 0.9375, 1.0, 0.9062, 1.0, 0.9062, 0.5, 0.9062, 0.5, 0.9062, 1.0, 0.875, 1.0, 0.875, 0.5, 0.875, 0.5, 0.875, 1.0, 0.8438, 1.0, 0.8438, 0.5, 0.8438, 0.5, 0.8438, 1.0, 0.8125, 1.0, 0.8125, 0.5, 0.8125, 0.5, 0.8125, 1.0, 0.7812, 1.0, 0.7812, 0.5, 0.7812, 0.5, 0.7812, 1.0, 0.75, 1.0, 0.75, 0.5, 0.75, 0.5, 0.75, 1.0, 0.7188, 1.0, 0.7188, 0.5, 0.7188, 0.5, 0.7188, 1.0, 0.6875, 1.0, 0.6875, 0.5, 0.6875, 0.5, 0.6875, 1.0, 0.6562, 1.0, 0.6562, 0.5, 0.6562, 0.5, 0.6562, 1.0, 0.625, 1.0, 0.625, 0.5, 0.625, 0.5, 0.625, 1.0, 0.5938, 1.0, 0.5938, 0.5, 0.5938, 0.5, 0.5938, 1.0, 0.5625, 1.0, 0.5625, 0.5, 0.5625, 0.5, 0.5625, 1.0, 0.5312, 1.0, 0.5312, 0.5, 0.5312, 0.5, 0.5312, 1.0, 0.5, 1.0, 0.5, 0.5, 0.5, 0.5, 0.5, 1.0, 0.4688, 1.0, 0.4688, 0.5, 0.4688, 0.5, 0.4688, 1.0, 0.4375, 1.0, 0.4375, 0.5, 0.4375, 0.5, 0.4375, 1.0, 0.4062, 1.0, 0.4062, 0.5, 0.4062, 0.5, 0.4062, 1.0, 0.375, 1.0, 0.375, 0.5, 0.375, 0.5, 0.375, 1.0, 0.3438, 1.0, 0.3438, 0.5, 0.3438, 0.5, 0.3438, 1.0, 0.3125, 1.0, 0.3125, 0.5, 0.3125, 0.5, 0.3125, 1.0, 0.2812, 1.0, 0.2812, 0.5, 0.2812, 0.5, 0.2812, 1.0, 0.25, 1.0, 0.25, 0.5, 0.25, 0.5, 0.25, 1.0, 0.2188, 1.0, 0.2188, 0.5, 0.2188, 0.5, 0.2188, 1.0, 0.1875, 1.0, 0.1875, 0.5, 0.1875, 0.5, 0.1875, 1.0, 0.1562, 1.0, 0.1562, 0.5, 0.1562, 0.5, 0.1562, 1.0, 0.125, 1.0, 0.125, 0.5, 0.125, 0.5, 0.125, 1.0, 0.09375, 1.0, 0.09375, 0.5, 0.09375, 0.5, 0.09375, 1.0, 0.0625, 1.0, 0.0625, 0.5, 0.2968, 0.4854, 0.25, 0.49, 0.2032, 0.4854, 0.1582, 0.4717, 0.1167, 0.4496, 0.08029, 0.4197, 0.05045, 0.3833, 0.02827, 0.3418, 0.01461, 0.2968, 0.01, 0.25, 0.01461, 0.2032, 0.02827, 0.1582, 0.05045, 0.1167, 0.08029, 0.08029, 0.1167, 0.05045, 0.1582, 0.02827, 0.2032, 0.01461, 0.25, 0.01, 0.2968, 0.01461, 0.3418, 0.02827, 0.3833, 0.05045, 0.4197, 0.08029, 0.4496, 0.1167, 0.4717, 0.1582, 0.4854, 0.2032, 0.49, 0.25, 0.4854, 0.2968, 0.4717, 0.3418, 0.4496, 0.3833, 0.4197, 0.4197, 0.3833, 0.4496, 0.3418, 0.4717, 0.0625, 0.5, 0.0625, 1.0, 0.03125, 1.0, 0.03125, 0.5, 0.03125, 0.5, 0.03125, 1.0, 0.0, 1.0, 0.0, 0.5, 0.75, 0.49, 0.7968, 0.4854, 0.8418, 0.4717, 0.8833, 0.4496, 0.9197, 0.4197, 0.9496, 0.3833, 0.9717, 0.3418, 0.9854, 0.2968, 0.99, 0.25, 0.9854, 0.2032, 0.9717, 0.1582, 0.9496, 0.1167, 0.9197, 0.08029, 0.8833, 0.05045, 0.8418, 0.02827, 0.7968, 0.01461, 0.75, 0.01, 0.7032, 0.01461, 0.6582, 0.02827, 0.6167, 0.05045, 0.5803, 0.08029, 0.5504, 0.1167, 0.5283, 0.1582, 0.5146, 0.2032, 0.51, 0.25, 0.5146, 0.2968, 0.5283, 0.3418, 0.5504, 0.3833, 0.5803, 0.4197, 0.6167, 0.4496, 0.6582, 0.4717, 0.7032, 0.4854])
me_cylinder_003.update()
me_cylinder_004 = bpy.data.meshes.new('Cylinder.004')
me_cylinder_004.from_pydata([(0.0, 100.0, -100.0), (0.0, 100.0, 100.0), (19.51, 98.08, -100.0), (19.51, 98.08, 100.0), (38.27, 92.39, -100.0), (38.27, 92.39, 100.0), (55.56, 83.15, -100.0), (55.56, 83.15, 100.0), (70.71, 70.71, -100.0), (70.71, 70.71, 100.0), (83.15, 55.56, -100.0), (83.15, 55.56, 100.0), (92.39, 38.27, -100.0), (92.39, 38.27, 100.0), (98.08, 19.51, -100.0), (98.08, 19.51, 100.0), (100.0, 0.0, -100.0), (100.0, 0.0, 100.0), (98.08, -19.51, -100.0), (98.08, -19.51, 100.0), (92.39, -38.27, -100.0), (92.39, -38.27, 100.0), (83.15, -55.56, -100.0), (83.15, -55.56, 100.0), (70.71, -70.71, -100.0), (70.71, -70.71, 100.0), (55.56, -83.15, -100.0), (55.56, -83.15, 100.0), (38.27, -92.39, -100.0), (38.27, -92.39, 100.0), (19.51, -98.08, -100.0), (19.51, -98.08, 100.0), (0.0, -100.0, -100.0), (0.0, -100.0, 100.0), (-19.51, -98.08, -100.0), (-19.51, -98.08, 100.0), (-38.27, -92.39, -100.0), (-38.27, -92.39, 100.0), (-55.56, -83.15, -100.0), (-55.56, -83.15, 100.0), (-70.71, -70.71, -100.0), (-70.71, -70.71, 100.0), (-83.15, -55.56, -100.0), (-83.15, -55.56, 100.0), (-92.39, -38.27, -100.0), (-92.39, -38.27, 100.0), (-98.08, -19.51, -100.0), (-98.08, -19.51, 100.0), (-100.0, 0.0, -100.0), (-100.0, 0.0, 100.0), (-98.08, 19.51, -100.0), (-98.08, 19.51, 100.0), (-92.39, 38.27, -100.0), (-92.39, 38.27, 100.0), (-83.15, 55.56, -100.0), (-83.15, 55.56, 100.0), (-70.71, 70.71, -100.0), (-70.71, 70.71, 100.0), (-55.56, 83.15, -100.0), (-55.56, 83.15, 100.0), (-38.27, 92.39, -100.0), (-38.27, 92.39, 100.0), (-19.51, 98.08, -100.0), (-19.51, 98.08, 100.0)], [], [(0, 1, 3, 2), (2, 3, 5, 4), (4, 5, 7, 6), (6, 7, 9, 8), (8, 9, 11, 10), (10, 11, 13, 12), (12, 13, 15, 14), (14, 15, 17, 16), (16, 17, 19, 18), (18, 19, 21, 20), (20, 21, 23, 22), (22, 23, 25, 24), (24, 25, 27, 26), (26, 27, 29, 28), (28, 29, 31, 30), (30, 31, 33, 32), (32, 33, 35, 34), (34, 35, 37, 36), (36, 37, 39, 38), (38, 39, 41, 40), (40, 41, 43, 42), (42, 43, 45, 44), (44, 45, 47, 46), (46, 47, 49, 48), (48, 49, 51, 50), (50, 51, 53, 52), (52, 53, 55, 54), (54, 55, 57, 56), (56, 57, 59, 58), (58, 59, 61, 60), (3, 1, 63, 61, 59, 57, 55, 53, 51, 49, 47, 45, 43, 41, 39, 37, 35, 33, 31, 29, 27, 25, 23, 21, 19, 17, 15, 13, 11, 9, 7, 5), (60, 61, 63, 62), (62, 63, 1, 0), (0, 2, 4, 6, 8, 10, 12, 14, 16, 18, 20, 22, 24, 26, 28, 30, 32, 34, 36, 38, 40, 42, 44, 46, 48, 50, 52, 54, 56, 58, 60, 62)])
_uv = me_cylinder_004.uv_layers.new(name='UVMap')
_uv.uv.foreach_set('vector', [1.0, 0.5, 1.0, 1.0, 0.9688, 1.0, 0.9688, 0.5, 0.9688, 0.5, 0.9688, 1.0, 0.9375, 1.0, 0.9375, 0.5, 0.9375, 0.5, 0.9375, 1.0, 0.9062, 1.0, 0.9062, 0.5, 0.9062, 0.5, 0.9062, 1.0, 0.875, 1.0, 0.875, 0.5, 0.875, 0.5, 0.875, 1.0, 0.8438, 1.0, 0.8438, 0.5, 0.8438, 0.5, 0.8438, 1.0, 0.8125, 1.0, 0.8125, 0.5, 0.8125, 0.5, 0.8125, 1.0, 0.7812, 1.0, 0.7812, 0.5, 0.7812, 0.5, 0.7812, 1.0, 0.75, 1.0, 0.75, 0.5, 0.75, 0.5, 0.75, 1.0, 0.7188, 1.0, 0.7188, 0.5, 0.7188, 0.5, 0.7188, 1.0, 0.6875, 1.0, 0.6875, 0.5, 0.6875, 0.5, 0.6875, 1.0, 0.6562, 1.0, 0.6562, 0.5, 0.6562, 0.5, 0.6562, 1.0, 0.625, 1.0, 0.625, 0.5, 0.625, 0.5, 0.625, 1.0, 0.5938, 1.0, 0.5938, 0.5, 0.5938, 0.5, 0.5938, 1.0, 0.5625, 1.0, 0.5625, 0.5, 0.5625, 0.5, 0.5625, 1.0, 0.5312, 1.0, 0.5312, 0.5, 0.5312, 0.5, 0.5312, 1.0, 0.5, 1.0, 0.5, 0.5, 0.5, 0.5, 0.5, 1.0, 0.4688, 1.0, 0.4688, 0.5, 0.4688, 0.5, 0.4688, 1.0, 0.4375, 1.0, 0.4375, 0.5, 0.4375, 0.5, 0.4375, 1.0, 0.4062, 1.0, 0.4062, 0.5, 0.4062, 0.5, 0.4062, 1.0, 0.375, 1.0, 0.375, 0.5, 0.375, 0.5, 0.375, 1.0, 0.3438, 1.0, 0.3438, 0.5, 0.3438, 0.5, 0.3438, 1.0, 0.3125, 1.0, 0.3125, 0.5, 0.3125, 0.5, 0.3125, 1.0, 0.2812, 1.0, 0.2812, 0.5, 0.2812, 0.5, 0.2812, 1.0, 0.25, 1.0, 0.25, 0.5, 0.25, 0.5, 0.25, 1.0, 0.2188, 1.0, 0.2188, 0.5, 0.2188, 0.5, 0.2188, 1.0, 0.1875, 1.0, 0.1875, 0.5, 0.1875, 0.5, 0.1875, 1.0, 0.1562, 1.0, 0.1562, 0.5, 0.1562, 0.5, 0.1562, 1.0, 0.125, 1.0, 0.125, 0.5, 0.125, 0.5, 0.125, 1.0, 0.09375, 1.0, 0.09375, 0.5, 0.09375, 0.5, 0.09375, 1.0, 0.0625, 1.0, 0.0625, 0.5, 0.2968, 0.4854, 0.25, 0.49, 0.2032, 0.4854, 0.1582, 0.4717, 0.1167, 0.4496, 0.08029, 0.4197, 0.05045, 0.3833, 0.02827, 0.3418, 0.01461, 0.2968, 0.01, 0.25, 0.01461, 0.2032, 0.02827, 0.1582, 0.05045, 0.1167, 0.08029, 0.08029, 0.1167, 0.05045, 0.1582, 0.02827, 0.2032, 0.01461, 0.25, 0.01, 0.2968, 0.01461, 0.3418, 0.02827, 0.3833, 0.05045, 0.4197, 0.08029, 0.4496, 0.1167, 0.4717, 0.1582, 0.4854, 0.2032, 0.49, 0.25, 0.4854, 0.2968, 0.4717, 0.3418, 0.4496, 0.3833, 0.4197, 0.4197, 0.3833, 0.4496, 0.3418, 0.4717, 0.0625, 0.5, 0.0625, 1.0, 0.03125, 1.0, 0.03125, 0.5, 0.03125, 0.5, 0.03125, 1.0, 0.0, 1.0, 0.0, 0.5, 0.75, 0.49, 0.7968, 0.4854, 0.8418, 0.4717, 0.8833, 0.4496, 0.9197, 0.4197, 0.9496, 0.3833, 0.9717, 0.3418, 0.9854, 0.2968, 0.99, 0.25, 0.9854, 0.2032, 0.9717, 0.1582, 0.9496, 0.1167, 0.9197, 0.08029, 0.8833, 0.05045, 0.8418, 0.02827, 0.7968, 0.01461, 0.75, 0.01, 0.7032, 0.01461, 0.6582, 0.02827, 0.6167, 0.05045, 0.5803, 0.08029, 0.5504, 0.1167, 0.5283, 0.1582, 0.5146, 0.2032, 0.51, 0.25, 0.5146, 0.2968, 0.5283, 0.3418, 0.5504, 0.3833, 0.5803, 0.4197, 0.6167, 0.4496, 0.6582, 0.4717, 0.7032, 0.4854])
me_cylinder_004.update()
me_cylinder_005 = bpy.data.meshes.new('Cylinder.005')
me_cylinder_005.from_pydata([(0.0, 100.0, -100.0), (0.0, 100.0, 100.0), (19.51, 98.08, -100.0), (19.51, 98.08, 100.0), (38.27, 92.39, -100.0), (38.27, 92.39, 100.0), (55.56, 83.15, -100.0), (55.56, 83.15, 100.0), (70.71, 70.71, -100.0), (70.71, 70.71, 100.0), (83.15, 55.56, -100.0), (83.15, 55.56, 100.0), (92.39, 38.27, -100.0), (92.39, 38.27, 100.0), (98.08, 19.51, -100.0), (98.08, 19.51, 100.0), (100.0, 0.0, -100.0), (100.0, 0.0, 100.0), (98.08, -19.51, -100.0), (98.08, -19.51, 100.0), (92.39, -38.27, -100.0), (92.39, -38.27, 100.0), (83.15, -55.56, -100.0), (83.15, -55.56, 100.0), (70.71, -70.71, -100.0), (70.71, -70.71, 100.0), (55.56, -83.15, -100.0), (55.56, -83.15, 100.0), (38.27, -92.39, -100.0), (38.27, -92.39, 100.0), (19.51, -98.08, -100.0), (19.51, -98.08, 100.0), (0.0, -100.0, -100.0), (0.0, -100.0, 100.0), (-19.51, -98.08, -100.0), (-19.51, -98.08, 100.0), (-38.27, -92.39, -100.0), (-38.27, -92.39, 100.0), (-55.56, -83.15, -100.0), (-55.56, -83.15, 100.0), (-70.71, -70.71, -100.0), (-70.71, -70.71, 100.0), (-83.15, -55.56, -100.0), (-83.15, -55.56, 100.0), (-92.39, -38.27, -100.0), (-92.39, -38.27, 100.0), (-98.08, -19.51, -100.0), (-98.08, -19.51, 100.0), (-100.0, 0.0, -100.0), (-100.0, 0.0, 100.0), (-98.08, 19.51, -100.0), (-98.08, 19.51, 100.0), (-92.39, 38.27, -100.0), (-92.39, 38.27, 100.0), (-83.15, 55.56, -100.0), (-83.15, 55.56, 100.0), (-70.71, 70.71, -100.0), (-70.71, 70.71, 100.0), (-55.56, 83.15, -100.0), (-55.56, 83.15, 100.0), (-38.27, 92.39, -100.0), (-38.27, 92.39, 100.0), (-19.51, 98.08, -100.0), (-19.51, 98.08, 100.0)], [], [(0, 1, 3, 2), (2, 3, 5, 4), (4, 5, 7, 6), (6, 7, 9, 8), (8, 9, 11, 10), (10, 11, 13, 12), (12, 13, 15, 14), (14, 15, 17, 16), (16, 17, 19, 18), (18, 19, 21, 20), (20, 21, 23, 22), (22, 23, 25, 24), (24, 25, 27, 26), (26, 27, 29, 28), (28, 29, 31, 30), (30, 31, 33, 32), (32, 33, 35, 34), (34, 35, 37, 36), (36, 37, 39, 38), (38, 39, 41, 40), (40, 41, 43, 42), (42, 43, 45, 44), (44, 45, 47, 46), (46, 47, 49, 48), (48, 49, 51, 50), (50, 51, 53, 52), (52, 53, 55, 54), (54, 55, 57, 56), (56, 57, 59, 58), (58, 59, 61, 60), (3, 1, 63, 61, 59, 57, 55, 53, 51, 49, 47, 45, 43, 41, 39, 37, 35, 33, 31, 29, 27, 25, 23, 21, 19, 17, 15, 13, 11, 9, 7, 5), (60, 61, 63, 62), (62, 63, 1, 0), (0, 2, 4, 6, 8, 10, 12, 14, 16, 18, 20, 22, 24, 26, 28, 30, 32, 34, 36, 38, 40, 42, 44, 46, 48, 50, 52, 54, 56, 58, 60, 62)])
_uv = me_cylinder_005.uv_layers.new(name='UVMap')
_uv.uv.foreach_set('vector', [1.0, 0.5, 1.0, 1.0, 0.9688, 1.0, 0.9688, 0.5, 0.9688, 0.5, 0.9688, 1.0, 0.9375, 1.0, 0.9375, 0.5, 0.9375, 0.5, 0.9375, 1.0, 0.9062, 1.0, 0.9062, 0.5, 0.9062, 0.5, 0.9062, 1.0, 0.875, 1.0, 0.875, 0.5, 0.875, 0.5, 0.875, 1.0, 0.8438, 1.0, 0.8438, 0.5, 0.8438, 0.5, 0.8438, 1.0, 0.8125, 1.0, 0.8125, 0.5, 0.8125, 0.5, 0.8125, 1.0, 0.7812, 1.0, 0.7812, 0.5, 0.7812, 0.5, 0.7812, 1.0, 0.75, 1.0, 0.75, 0.5, 0.75, 0.5, 0.75, 1.0, 0.7188, 1.0, 0.7188, 0.5, 0.7188, 0.5, 0.7188, 1.0, 0.6875, 1.0, 0.6875, 0.5, 0.6875, 0.5, 0.6875, 1.0, 0.6562, 1.0, 0.6562, 0.5, 0.6562, 0.5, 0.6562, 1.0, 0.625, 1.0, 0.625, 0.5, 0.625, 0.5, 0.625, 1.0, 0.5938, 1.0, 0.5938, 0.5, 0.5938, 0.5, 0.5938, 1.0, 0.5625, 1.0, 0.5625, 0.5, 0.5625, 0.5, 0.5625, 1.0, 0.5312, 1.0, 0.5312, 0.5, 0.5312, 0.5, 0.5312, 1.0, 0.5, 1.0, 0.5, 0.5, 0.5, 0.5, 0.5, 1.0, 0.4688, 1.0, 0.4688, 0.5, 0.4688, 0.5, 0.4688, 1.0, 0.4375, 1.0, 0.4375, 0.5, 0.4375, 0.5, 0.4375, 1.0, 0.4062, 1.0, 0.4062, 0.5, 0.4062, 0.5, 0.4062, 1.0, 0.375, 1.0, 0.375, 0.5, 0.375, 0.5, 0.375, 1.0, 0.3438, 1.0, 0.3438, 0.5, 0.3438, 0.5, 0.3438, 1.0, 0.3125, 1.0, 0.3125, 0.5, 0.3125, 0.5, 0.3125, 1.0, 0.2812, 1.0, 0.2812, 0.5, 0.2812, 0.5, 0.2812, 1.0, 0.25, 1.0, 0.25, 0.5, 0.25, 0.5, 0.25, 1.0, 0.2188, 1.0, 0.2188, 0.5, 0.2188, 0.5, 0.2188, 1.0, 0.1875, 1.0, 0.1875, 0.5, 0.1875, 0.5, 0.1875, 1.0, 0.1562, 1.0, 0.1562, 0.5, 0.1562, 0.5, 0.1562, 1.0, 0.125, 1.0, 0.125, 0.5, 0.125, 0.5, 0.125, 1.0, 0.09375, 1.0, 0.09375, 0.5, 0.09375, 0.5, 0.09375, 1.0, 0.0625, 1.0, 0.0625, 0.5, 0.2968, 0.4854, 0.25, 0.49, 0.2032, 0.4854, 0.1582, 0.4717, 0.1167, 0.4496, 0.08029, 0.4197, 0.05045, 0.3833, 0.02827, 0.3418, 0.01461, 0.2968, 0.01, 0.25, 0.01461, 0.2032, 0.02827, 0.1582, 0.05045, 0.1167, 0.08029, 0.08029, 0.1167, 0.05045, 0.1582, 0.02827, 0.2032, 0.01461, 0.25, 0.01, 0.2968, 0.01461, 0.3418, 0.02827, 0.3833, 0.05045, 0.4197, 0.08029, 0.4496, 0.1167, 0.4717, 0.1582, 0.4854, 0.2032, 0.49, 0.25, 0.4854, 0.2968, 0.4717, 0.3418, 0.4496, 0.3833, 0.4197, 0.4197, 0.3833, 0.4496, 0.3418, 0.4717, 0.0625, 0.5, 0.0625, 1.0, 0.03125, 1.0, 0.03125, 0.5, 0.03125, 0.5, 0.03125, 1.0, 0.0, 1.0, 0.0, 0.5, 0.75, 0.49, 0.7968, 0.4854, 0.8418, 0.4717, 0.8833, 0.4496, 0.9197, 0.4197, 0.9496, 0.3833, 0.9717, 0.3418, 0.9854, 0.2968, 0.99, 0.25, 0.9854, 0.2032, 0.9717, 0.1582, 0.9496, 0.1167, 0.9197, 0.08029, 0.8833, 0.05045, 0.8418, 0.02827, 0.7968, 0.01461, 0.75, 0.01, 0.7032, 0.01461, 0.6582, 0.02827, 0.6167, 0.05045, 0.5803, 0.08029, 0.5504, 0.1167, 0.5283, 0.1582, 0.5146, 0.2032, 0.51, 0.25, 0.5146, 0.2968, 0.5283, 0.3418, 0.5504, 0.3833, 0.5803, 0.4197, 0.6167, 0.4496, 0.6582, 0.4717, 0.7032, 0.4854])
me_cylinder_005.update()
me_cube_010 = bpy.data.meshes.new('Cube.010')
me_cube_010.from_pydata([(-100.0, -100.0, -68.23), (-100.0, -100.0, 100.0), (-100.0, 100.0, -68.23), (-100.0, 100.0, 100.0), (100.0, -100.0, -68.23), (100.0, -100.0, 100.0), (100.0, 100.0, -68.23), (100.0, 100.0, 100.0)], [], [(0, 1, 3, 2), (2, 3, 7, 6), (6, 7, 5, 4), (4, 5, 1, 0), (2, 6, 4, 0), (7, 3, 1, 5)])
_uv = me_cube_010.uv_layers.new(name='UVMap')
_uv.uv.foreach_set('vector', [0.375, 0.0, 0.625, 0.0, 0.625, 0.25, 0.375, 0.25, 0.375, 0.25, 0.625, 0.25, 0.625, 0.5, 0.375, 0.5, 0.375, 0.5, 0.625, 0.5, 0.625, 0.75, 0.375, 0.75, 0.375, 0.75, 0.625, 0.75, 0.625, 1.0, 0.375, 1.0, 0.125, 0.5, 0.375, 0.5, 0.375, 0.75, 0.125, 0.75, 0.625, 0.5, 0.875, 0.5, 0.875, 0.75, 0.625, 0.75])
me_cube_010.update()
me_cube_011 = bpy.data.meshes.new('Cube.011')
me_cube_011.from_pydata([(-100.0, -100.0, -68.23), (-100.0, -100.0, 100.0), (-100.0, 100.0, -68.23), (-100.0, 100.0, 100.0), (100.0, -100.0, -68.23), (100.0, -100.0, 100.0), (100.0, 100.0, -68.23), (100.0, 100.0, 100.0)], [], [(0, 1, 3, 2), (2, 3, 7, 6), (6, 7, 5, 4), (4, 5, 1, 0), (2, 6, 4, 0), (7, 3, 1, 5)])
_uv = me_cube_011.uv_layers.new(name='UVMap')
_uv.uv.foreach_set('vector', [0.375, 0.0, 0.625, 0.0, 0.625, 0.25, 0.375, 0.25, 0.375, 0.25, 0.625, 0.25, 0.625, 0.5, 0.375, 0.5, 0.375, 0.5, 0.625, 0.5, 0.625, 0.75, 0.375, 0.75, 0.375, 0.75, 0.625, 0.75, 0.625, 1.0, 0.375, 1.0, 0.125, 0.5, 0.375, 0.5, 0.375, 0.75, 0.125, 0.75, 0.625, 0.5, 0.875, 0.5, 0.875, 0.75, 0.625, 0.75])
me_cube_011.update()
me_cube_012 = bpy.data.meshes.new('Cube.012')
me_cube_012.from_pydata([(-100.0, -100.0, -68.23), (-100.0, -100.0, 100.0), (-100.0, 100.0, -68.23), (-100.0, 100.0, 100.0), (100.0, -100.0, -68.23), (100.0, -100.0, 100.0), (100.0, 100.0, -68.23), (100.0, 100.0, 100.0)], [], [(0, 1, 3, 2), (2, 3, 7, 6), (6, 7, 5, 4), (4, 5, 1, 0), (2, 6, 4, 0), (7, 3, 1, 5)])
_uv = me_cube_012.uv_layers.new(name='UVMap')
_uv.uv.foreach_set('vector', [0.375, 0.0, 0.625, 0.0, 0.625, 0.25, 0.375, 0.25, 0.375, 0.25, 0.625, 0.25, 0.625, 0.5, 0.375, 0.5, 0.375, 0.5, 0.625, 0.5, 0.625, 0.75, 0.375, 0.75, 0.375, 0.75, 0.625, 0.75, 0.625, 1.0, 0.375, 1.0, 0.125, 0.5, 0.375, 0.5, 0.375, 0.75, 0.125, 0.75, 0.625, 0.5, 0.875, 0.5, 0.875, 0.75, 0.625, 0.75])
me_cube_012.update()
me_cube_014 = bpy.data.meshes.new('Cube.014')
me_cube_014.from_pydata([(-128.6, -128.6, -100.0), (-128.6, -128.6, 97.14), (-71.43, -71.43, 40.0), (-128.6, 128.6, -100.0), (-128.6, 128.6, 97.14), (-71.43, 71.43, 40.0), (128.6, -128.6, -100.0), (128.6, -128.6, 97.14), (71.43, -71.43, 40.0), (128.6, 128.6, -100.0), (128.6, 128.6, 97.14), (71.43, 71.43, 40.0), (71.43, -71.43, -100.0), (-71.43, 71.43, -100.0), (71.43, 71.43, -100.0), (-71.43, -71.43, -100.0)], [], [(0, 1, 4, 3), (3, 4, 10, 9), (9, 10, 7, 6), (6, 7, 1, 0), (15, 0, 3, 9, 6, 12, 14, 13), (6, 0, 15, 12), (10, 4, 1, 7), (13, 5, 2, 15), (14, 11, 5, 13), (12, 8, 11, 14), (15, 2, 8, 12), (11, 8, 2, 5)])
_uv = me_cube_014.uv_layers.new(name='UVMap')
_uv.uv.foreach_set('vector', [0.375, 0.0, 0.625, 0.0, 0.625, 0.25, 0.375, 0.25, 0.375, 0.25, 0.625, 0.25, 0.625, 0.5, 0.375, 0.5, 0.375, 0.5, 0.625, 0.5, 0.625, 0.75, 0.375, 0.75, 0.375, 0.75, 0.625, 0.75, 0.625, 1.0, 0.375, 1.0, 0.1806, 0.6944, 0.125, 0.75, 0.125, 0.5, 0.375, 0.5, 0.375, 0.75, 0.3194, 0.6944, 0.3194, 0.5556, 0.1806, 0.5556, 0.375, 0.75, 0.125, 0.75, 0.1806, 0.6944, 0.3194, 0.6944, 0.625, 0.5, 0.875, 0.5, 0.875, 0.75, 0.625, 0.75, 0.38, 0.25, 0.625, 0.25, 0.625, 0.0, 0.38, 0.0, 0.38, 0.5, 0.625, 0.5, 0.625, 0.25, 0.38, 0.25, 0.38, 0.75, 0.625, 0.75, 0.625, 0.5, 0.38, 0.5, 0.38, 1.0, 0.625, 1.0, 0.625, 0.75, 0.38, 0.75, 0.625, 0.5, 0.625, 0.75, 0.875, 0.75, 0.875, 0.5])
me_cube_014.update()
me_cube_017 = bpy.data.meshes.new('Cube.017')
me_cube_017.from_pydata([(-128.6, -128.6, -100.0), (-128.6, -128.6, 97.14), (-71.43, -71.43, 40.0), (-128.6, 128.6, -100.0), (-128.6, 128.6, 97.14), (-71.43, 71.43, 40.0), (128.6, -128.6, -100.0), (128.6, -128.6, 97.14), (71.43, -71.43, 40.0), (128.6, 128.6, -100.0), (128.6, 128.6, 97.14), (71.43, 71.43, 40.0), (71.43, -71.43, -100.0), (-71.43, 71.43, -100.0), (71.43, 71.43, -100.0), (-71.43, -71.43, -100.0)], [], [(0, 1, 4, 3), (3, 4, 10, 9), (9, 10, 7, 6), (6, 7, 1, 0), (15, 0, 3, 9, 6, 12, 14, 13), (6, 0, 15, 12), (10, 4, 1, 7), (13, 5, 2, 15), (14, 11, 5, 13), (12, 8, 11, 14), (15, 2, 8, 12), (11, 8, 2, 5)])
_uv = me_cube_017.uv_layers.new(name='UVMap')
_uv.uv.foreach_set('vector', [0.375, 0.0, 0.625, 0.0, 0.625, 0.25, 0.375, 0.25, 0.375, 0.25, 0.625, 0.25, 0.625, 0.5, 0.375, 0.5, 0.375, 0.5, 0.625, 0.5, 0.625, 0.75, 0.375, 0.75, 0.375, 0.75, 0.625, 0.75, 0.625, 1.0, 0.375, 1.0, 0.1806, 0.6944, 0.125, 0.75, 0.125, 0.5, 0.375, 0.5, 0.375, 0.75, 0.3194, 0.6944, 0.3194, 0.5556, 0.1806, 0.5556, 0.375, 0.75, 0.125, 0.75, 0.1806, 0.6944, 0.3194, 0.6944, 0.625, 0.5, 0.875, 0.5, 0.875, 0.75, 0.625, 0.75, 0.38, 0.25, 0.625, 0.25, 0.625, 0.0, 0.38, 0.0, 0.38, 0.5, 0.625, 0.5, 0.625, 0.25, 0.38, 0.25, 0.38, 0.75, 0.625, 0.75, 0.625, 0.5, 0.38, 0.5, 0.38, 1.0, 0.625, 1.0, 0.625, 0.75, 0.38, 0.75, 0.625, 0.5, 0.625, 0.75, 0.875, 0.75, 0.875, 0.5])
me_cube_017.update()
me_icosphere = bpy.data.meshes.new('Icosphere')
me_icosphere.from_pydata([(0.0, 0.0, -100.0), (72.36, -52.57, -44.72), (-27.64, -85.06, -44.72), (-89.44, 0.0, -44.72), (-27.64, 85.06, -44.72), (72.36, 52.57, -44.72), (27.64, -85.06, 44.72), (-72.36, -52.57, 44.72), (-72.36, 52.57, 44.72), (27.64, 85.06, 44.72), (89.44, 0.0, 44.72), (0.0, 0.0, 100.0), (-16.25, -50.0, -85.07), (42.53, -30.9, -85.07), (26.29, -80.9, -52.57), (85.06, 0.0, -52.57), (42.53, 30.9, -85.07), (-52.57, 0.0, -85.07), (-68.82, -50.0, -52.57), (-16.25, 50.0, -85.07), (-68.82, 50.0, -52.57), (26.29, 80.9, -52.57), (95.11, -30.9, 0.0), (95.11, 30.9, 0.0), (0.0, -100.0, 0.0), (58.78, -80.9, 0.0), (-95.11, -30.9, 0.0), (-58.78, -80.9, 0.0), (-58.78, 80.9, 0.0), (-95.11, 30.9, 0.0), (58.78, 80.9, 0.0), (0.0, 100.0, 0.0), (68.82, -50.0, 52.57), (-26.29, -80.9, 52.57), (-85.06, 0.0, 52.57), (-26.29, 80.9, 52.57), (68.82, 50.0, 52.57), (16.25, -50.0, 85.07), (52.57, 0.0, 85.07), (-42.53, -30.9, 85.07), (-42.53, 30.9, 85.07), (16.25, 50.0, 85.07)], [], [(0, 13, 12), (1, 13, 15), (0, 12, 17), (0, 17, 19), (0, 19, 16), (1, 15, 22), (2, 14, 24), (3, 18, 26), (4, 20, 28), (5, 21, 30), (1, 22, 25), (2, 24, 27), (3, 26, 29), (4, 28, 31), (5, 30, 23), (6, 32, 37), (7, 33, 39), (8, 34, 40), (9, 35, 41), (10, 36, 38), (38, 41, 11), (38, 36, 41), (36, 9, 41), (41, 40, 11), (41, 35, 40), (35, 8, 40), (40, 39, 11), (40, 34, 39), (34, 7, 39), (39, 37, 11), (39, 33, 37), (33, 6, 37), (37, 38, 11), (37, 32, 38), (32, 10, 38), (23, 36, 10), (23, 30, 36), (30, 9, 36), (31, 35, 9), (31, 28, 35), (28, 8, 35), (29, 34, 8), (29, 26, 34), (26, 7, 34), (27, 33, 7), (27, 24, 33), (24, 6, 33), (25, 32, 6), (25, 22, 32), (22, 10, 32), (30, 31, 9), (30, 21, 31), (21, 4, 31), (28, 29, 8), (28, 20, 29), (20, 3, 29), (26, 27, 7), (26, 18, 27), (18, 2, 27), (24, 25, 6), (24, 14, 25), (14, 1, 25), (22, 23, 10), (22, 15, 23), (15, 5, 23), (16, 21, 5), (16, 19, 21), (19, 4, 21), (19, 20, 4), (19, 17, 20), (17, 3, 20), (17, 18, 3), (17, 12, 18), (12, 2, 18), (15, 16, 5), (15, 13, 16), (13, 0, 16), (12, 14, 2), (12, 13, 14), (13, 1, 14)])
_uv = me_icosphere.uv_layers.new(name='UVMap')
_uv.uv.foreach_set('vector', [0.1818, 0.0, 0.2273, 0.07873, 0.1364, 0.07873, 0.2727, 0.1575, 0.3182, 0.07873, 0.3636, 0.1575, 0.9091, 0.0, 0.9545, 0.07873, 0.8636, 0.07873, 0.7273, 0.0, 0.7727, 0.07873, 0.6818, 0.07873, 0.5455, 0.0, 0.5909, 0.07873, 0.5, 0.07873, 0.2727, 0.1575, 0.3636, 0.1575, 0.3182, 0.2362, 0.09091, 0.1575, 0.1818, 0.1575, 0.1364, 0.2362, 0.8182, 0.1575, 0.9091, 0.1575, 0.8636, 0.2362, 0.6364, 0.1575, 0.7273, 0.1575, 0.6818, 0.2362, 0.4545, 0.1575, 0.5455, 0.1575, 0.5, 0.2362, 0.2727, 0.1575, 0.3182, 0.2362, 0.2273, 0.2362, 0.09091, 0.1575, 0.1364, 0.2362, 0.04546, 0.2362, 0.8182, 0.1575, 0.8636, 0.2362, 0.7727, 0.2362, 0.6364, 0.1575, 0.6818, 0.2362, 0.5909, 0.2362, 0.4545, 0.1575, 0.5, 0.2362, 0.4091, 0.2362, 0.1818, 0.3149, 0.2727, 0.3149, 0.2273, 0.3937, 0.0, 0.3149, 0.09091, 0.3149, 0.04546, 0.3937, 0.7273, 0.3149, 0.8182, 0.3149, 0.7727, 0.3937, 0.5455, 0.3149, 0.6364, 0.3149, 0.5909, 0.3937, 0.3636, 0.3149, 0.4545, 0.3149, 0.4091, 0.3937, 0.4091, 0.3937, 0.5, 0.3937, 0.4545, 0.4724, 0.4091, 0.3937, 0.4545, 0.3149, 0.5, 0.3937, 0.4545, 0.3149, 0.5455, 0.3149, 0.5, 0.3937, 0.5909, 0.3937, 0.6818, 0.3937, 0.6364, 0.4724, 0.5909, 0.3937, 0.6364, 0.3149, 0.6818, 0.3937, 0.6364, 0.3149, 0.7273, 0.3149, 0.6818, 0.3937, 0.7727, 0.3937, 0.8636, 0.3937, 0.8182, 0.4724, 0.7727, 0.3937, 0.8182, 0.3149, 0.8636, 0.3937, 0.8182, 0.3149, 0.9091, 0.3149, 0.8636, 0.3937, 0.04546, 0.3937, 0.1364, 0.3937, 0.09091, 0.4724, 0.04546, 0.3937, 0.09091, 0.3149, 0.1364, 0.3937, 0.09091, 0.3149, 0.1818, 0.3149, 0.1364, 0.3937, 0.2273, 0.3937, 0.3182, 0.3937, 0.2727, 0.4724, 0.2273, 0.3937, 0.2727, 0.3149, 0.3182, 0.3937, 0.2727, 0.3149, 0.3636, 0.3149, 0.3182, 0.3937, 0.4091, 0.2362, 0.4545, 0.3149, 0.3636, 0.3149, 0.4091, 0.2362, 0.5, 0.2362, 0.4545, 0.3149, 0.5, 0.2362, 0.5455, 0.3149, 0.4545, 0.3149, 0.5909, 0.2362, 0.6364, 0.3149, 0.5455, 0.3149, 0.5909, 0.2362, 0.6818, 0.2362, 0.6364, 0.3149, 0.6818, 0.2362, 0.7273, 0.3149, 0.6364, 0.3149, 0.7727, 0.2362, 0.8182, 0.3149, 0.7273, 0.3149, 0.7727, 0.2362, 0.8636, 0.2362, 0.8182, 0.3149, 0.8636, 0.2362, 0.9091, 0.3149, 0.8182, 0.3149, 0.04546, 0.2362, 0.09091, 0.3149, 0.0, 0.3149, 0.04546, 0.2362, 0.1364, 0.2362, 0.09091, 0.3149, 0.1364, 0.2362, 0.1818, 0.3149, 0.09091, 0.3149, 0.2273, 0.2362, 0.2727, 0.3149, 0.1818, 0.3149, 0.2273, 0.2362, 0.3182, 0.2362, 0.2727, 0.3149, 0.3182, 0.2362, 0.3636, 0.3149, 0.2727, 0.3149, 0.5, 0.2362, 0.5909, 0.2362, 0.5455, 0.3149, 0.5, 0.2362, 0.5455, 0.1575, 0.5909, 0.2362, 0.5455, 0.1575, 0.6364, 0.1575, 0.5909, 0.2362, 0.6818, 0.2362, 0.7727, 0.2362, 0.7273, 0.3149, 0.6818, 0.2362, 0.7273, 0.1575, 0.7727, 0.2362, 0.7273, 0.1575, 0.8182, 0.1575, 0.7727, 0.2362, 0.8636, 0.2362, 0.9545, 0.2362, 0.9091, 0.3149, 0.8636, 0.2362, 0.9091, 0.1575, 0.9545, 0.2362, 0.9091, 0.1575, 1.0, 0.1575, 0.9545, 0.2362, 0.1364, 0.2362, 0.2273, 0.2362, 0.1818, 0.3149, 0.1364, 0.2362, 0.1818, 0.1575, 0.2273, 0.2362, 0.1818, 0.1575, 0.2727, 0.1575, 0.2273, 0.2362, 0.3182, 0.2362, 0.4091, 0.2362, 0.3636, 0.3149, 0.3182, 0.2362, 0.3636, 0.1575, 0.4091, 0.2362, 0.3636, 0.1575, 0.4545, 0.1575, 0.4091, 0.2362, 0.5, 0.07873, 0.5455, 0.1575, 0.4545, 0.1575, 0.5, 0.07873, 0.5909, 0.07873, 0.5455, 0.1575, 0.5909, 0.07873, 0.6364, 0.1575, 0.5455, 0.1575, 0.6818, 0.07873, 0.7273, 0.1575, 0.6364, 0.1575, 0.6818, 0.07873, 0.7727, 0.07873, 0.7273, 0.1575, 0.7727, 0.07873, 0.8182, 0.1575, 0.7273, 0.1575, 0.8636, 0.07873, 0.9091, 0.1575, 0.8182, 0.1575, 0.8636, 0.07873, 0.9545, 0.07873, 0.9091, 0.1575, 0.9545, 0.07873, 1.0, 0.1575, 0.9091, 0.1575, 0.3636, 0.1575, 0.4091, 0.07873, 0.4545, 0.1575, 0.3636, 0.1575, 0.3182, 0.07873, 0.4091, 0.07873, 0.3182, 0.07873, 0.3636, 0.0, 0.4091, 0.07873, 0.1364, 0.07873, 0.1818, 0.1575, 0.09091, 0.1575, 0.1364, 0.07873, 0.2273, 0.07873, 0.1818, 0.1575, 0.2273, 0.07873, 0.2727, 0.1575, 0.1818, 0.1575])
me_icosphere.update()
me_cylinder_006 = bpy.data.meshes.new('Cylinder.006')
me_cylinder_006.from_pydata([(0.0, 100.0, -100.0), (0.0, 100.0, 100.0), (19.51, 98.08, -100.0), (19.51, 98.08, 100.0), (38.27, 92.39, -100.0), (38.27, 92.39, 100.0), (55.56, 83.15, -100.0), (55.56, 83.15, 100.0), (70.71, 70.71, -100.0), (70.71, 70.71, 100.0), (83.15, 55.56, -100.0), (83.15, 55.56, 100.0), (92.39, 38.27, -100.0), (92.39, 38.27, 100.0), (98.08, 19.51, -100.0), (98.08, 19.51, 100.0), (100.0, 0.0, -100.0), (100.0, 0.0, 100.0), (98.08, -19.51, -100.0), (98.08, -19.51, 100.0), (92.39, -38.27, -100.0), (92.39, -38.27, 100.0), (83.15, -55.56, -100.0), (83.15, -55.56, 100.0), (70.71, -70.71, -100.0), (70.71, -70.71, 100.0), (55.56, -83.15, -100.0), (55.56, -83.15, 100.0), (38.27, -92.39, -100.0), (38.27, -92.39, 100.0), (19.51, -98.08, -100.0), (19.51, -98.08, 100.0), (0.0, -100.0, -100.0), (0.0, -100.0, 100.0), (-19.51, -98.08, -100.0), (-19.51, -98.08, 100.0), (-38.27, -92.39, -100.0), (-38.27, -92.39, 100.0), (-55.56, -83.15, -100.0), (-55.56, -83.15, 100.0), (-70.71, -70.71, -100.0), (-70.71, -70.71, 100.0), (-83.15, -55.56, -100.0), (-83.15, -55.56, 100.0), (-92.39, -38.27, -100.0), (-92.39, -38.27, 100.0), (-98.08, -19.51, -100.0), (-98.08, -19.51, 100.0), (-100.0, 0.0, -100.0), (-100.0, 0.0, 100.0), (-98.08, 19.51, -100.0), (-98.08, 19.51, 100.0), (-92.39, 38.27, -100.0), (-92.39, 38.27, 100.0), (-83.15, 55.56, -100.0), (-83.15, 55.56, 100.0), (-70.71, 70.71, -100.0), (-70.71, 70.71, 100.0), (-55.56, 83.15, -100.0), (-55.56, 83.15, 100.0), (-38.27, 92.39, -100.0), (-38.27, 92.39, 100.0), (-19.51, 98.08, -100.0), (-19.51, 98.08, 100.0)], [], [(0, 1, 3, 2), (2, 3, 5, 4), (4, 5, 7, 6), (6, 7, 9, 8), (8, 9, 11, 10), (10, 11, 13, 12), (12, 13, 15, 14), (14, 15, 17, 16), (16, 17, 19, 18), (18, 19, 21, 20), (20, 21, 23, 22), (22, 23, 25, 24), (24, 25, 27, 26), (26, 27, 29, 28), (28, 29, 31, 30), (30, 31, 33, 32), (32, 33, 35, 34), (34, 35, 37, 36), (36, 37, 39, 38), (38, 39, 41, 40), (40, 41, 43, 42), (42, 43, 45, 44), (44, 45, 47, 46), (46, 47, 49, 48), (48, 49, 51, 50), (50, 51, 53, 52), (52, 53, 55, 54), (54, 55, 57, 56), (56, 57, 59, 58), (58, 59, 61, 60), (3, 1, 63, 61, 59, 57, 55, 53, 51, 49, 47, 45, 43, 41, 39, 37, 35, 33, 31, 29, 27, 25, 23, 21, 19, 17, 15, 13, 11, 9, 7, 5), (60, 61, 63, 62), (62, 63, 1, 0), (0, 2, 4, 6, 8, 10, 12, 14, 16, 18, 20, 22, 24, 26, 28, 30, 32, 34, 36, 38, 40, 42, 44, 46, 48, 50, 52, 54, 56, 58, 60, 62)])
_uv = me_cylinder_006.uv_layers.new(name='UVMap')
_uv.uv.foreach_set('vector', [1.0, 0.5, 1.0, 1.0, 0.9688, 1.0, 0.9688, 0.5, 0.9688, 0.5, 0.9688, 1.0, 0.9375, 1.0, 0.9375, 0.5, 0.9375, 0.5, 0.9375, 1.0, 0.9062, 1.0, 0.9062, 0.5, 0.9062, 0.5, 0.9062, 1.0, 0.875, 1.0, 0.875, 0.5, 0.875, 0.5, 0.875, 1.0, 0.8438, 1.0, 0.8438, 0.5, 0.8438, 0.5, 0.8438, 1.0, 0.8125, 1.0, 0.8125, 0.5, 0.8125, 0.5, 0.8125, 1.0, 0.7812, 1.0, 0.7812, 0.5, 0.7812, 0.5, 0.7812, 1.0, 0.75, 1.0, 0.75, 0.5, 0.75, 0.5, 0.75, 1.0, 0.7188, 1.0, 0.7188, 0.5, 0.7188, 0.5, 0.7188, 1.0, 0.6875, 1.0, 0.6875, 0.5, 0.6875, 0.5, 0.6875, 1.0, 0.6562, 1.0, 0.6562, 0.5, 0.6562, 0.5, 0.6562, 1.0, 0.625, 1.0, 0.625, 0.5, 0.625, 0.5, 0.625, 1.0, 0.5938, 1.0, 0.5938, 0.5, 0.5938, 0.5, 0.5938, 1.0, 0.5625, 1.0, 0.5625, 0.5, 0.5625, 0.5, 0.5625, 1.0, 0.5312, 1.0, 0.5312, 0.5, 0.5312, 0.5, 0.5312, 1.0, 0.5, 1.0, 0.5, 0.5, 0.5, 0.5, 0.5, 1.0, 0.4688, 1.0, 0.4688, 0.5, 0.4688, 0.5, 0.4688, 1.0, 0.4375, 1.0, 0.4375, 0.5, 0.4375, 0.5, 0.4375, 1.0, 0.4062, 1.0, 0.4062, 0.5, 0.4062, 0.5, 0.4062, 1.0, 0.375, 1.0, 0.375, 0.5, 0.375, 0.5, 0.375, 1.0, 0.3438, 1.0, 0.3438, 0.5, 0.3438, 0.5, 0.3438, 1.0, 0.3125, 1.0, 0.3125, 0.5, 0.3125, 0.5, 0.3125, 1.0, 0.2812, 1.0, 0.2812, 0.5, 0.2812, 0.5, 0.2812, 1.0, 0.25, 1.0, 0.25, 0.5, 0.25, 0.5, 0.25, 1.0, 0.2188, 1.0, 0.2188, 0.5, 0.2188, 0.5, 0.2188, 1.0, 0.1875, 1.0, 0.1875, 0.5, 0.1875, 0.5, 0.1875, 1.0, 0.1562, 1.0, 0.1562, 0.5, 0.1562, 0.5, 0.1562, 1.0, 0.125, 1.0, 0.125, 0.5, 0.125, 0.5, 0.125, 1.0, 0.09375, 1.0, 0.09375, 0.5, 0.09375, 0.5, 0.09375, 1.0, 0.0625, 1.0, 0.0625, 0.5, 0.2968, 0.4854, 0.25, 0.49, 0.2032, 0.4854, 0.1582, 0.4717, 0.1167, 0.4496, 0.08029, 0.4197, 0.05045, 0.3833, 0.02827, 0.3418, 0.01461, 0.2968, 0.01, 0.25, 0.01461, 0.2032, 0.02827, 0.1582, 0.05045, 0.1167, 0.08029, 0.08029, 0.1167, 0.05045, 0.1582, 0.02827, 0.2032, 0.01461, 0.25, 0.01, 0.2968, 0.01461, 0.3418, 0.02827, 0.3833, 0.05045, 0.4197, 0.08029, 0.4496, 0.1167, 0.4717, 0.1582, 0.4854, 0.2032, 0.49, 0.25, 0.4854, 0.2968, 0.4717, 0.3418, 0.4496, 0.3833, 0.4197, 0.4197, 0.3833, 0.4496, 0.3418, 0.4717, 0.0625, 0.5, 0.0625, 1.0, 0.03125, 1.0, 0.03125, 0.5, 0.03125, 0.5, 0.03125, 1.0, 0.0, 1.0, 0.0, 0.5, 0.75, 0.49, 0.7968, 0.4854, 0.8418, 0.4717, 0.8833, 0.4496, 0.9197, 0.4197, 0.9496, 0.3833, 0.9717, 0.3418, 0.9854, 0.2968, 0.99, 0.25, 0.9854, 0.2032, 0.9717, 0.1582, 0.9496, 0.1167, 0.9197, 0.08029, 0.8833, 0.05045, 0.8418, 0.02827, 0.7968, 0.01461, 0.75, 0.01, 0.7032, 0.01461, 0.6582, 0.02827, 0.6167, 0.05045, 0.5803, 0.08029, 0.5504, 0.1167, 0.5283, 0.1582, 0.5146, 0.2032, 0.51, 0.25, 0.5146, 0.2968, 0.5283, 0.3418, 0.5504, 0.3833, 0.5803, 0.4197, 0.6167, 0.4496, 0.6582, 0.4717, 0.7032, 0.4854])
me_cylinder_006.update()

# ---- objects
ob_chessclock = bpy.data.objects.new('chessclock', me_cube)
ob_box_hollowing = bpy.data.objects.new('box hollowing', me_cube_001)
ob_box = bpy.data.objects.new('box', me_cube_003)
ob_box_hinge_1 = bpy.data.objects.new('box hinge 1', me_cylinder)
ob_box_hinge_2 = bpy.data.objects.new('box hinge 2', me_cylinder_001)
ob_box_hinge_3 = bpy.data.objects.new('box hinge 3', me_cylinder_002)
ob_box_hinge_reinforcement_2 = bpy.data.objects.new('box hinge reinforcement 2', me_cube_007)
ob_box_hinge_reinforcement_1 = bpy.data.objects.new('box hinge reinforcement 1', me_cube_008)
ob_box_hinge_reinforcement_3 = bpy.data.objects.new('box hinge reinforcement 3', me_cube_009)
ob_box_magnet_holder_1 = bpy.data.objects.new('box magnet holder 1', me_cube_018)
ob_box_magnet_holder_2 = bpy.data.objects.new('box magnet holder 2', me_cube_019)
ob_cover = bpy.data.objects.new('cover', me_cube_013)
ob_cover_hinge_1 = bpy.data.objects.new('cover hinge 1', me_cylinder_003)
ob_cover_hinge_2 = bpy.data.objects.new('cover hinge 2', me_cylinder_004)
ob_cover_hinge_3 = bpy.data.objects.new('cover hinge 3', me_cylinder_005)
ob_cover_hinge_reinforcement_1 = bpy.data.objects.new('cover hinge reinforcement 1', me_cube_010)
ob_cover_hinge_reinforcement_2 = bpy.data.objects.new('cover hinge reinforcement 2', me_cube_011)
ob_cover_hinge_reinforcement_3 = bpy.data.objects.new('cover hinge reinforcement 3', me_cube_012)
ob_cover_magnet_holder_1 = bpy.data.objects.new('cover magnet holder 1', me_cube_014)
ob_cover_magnet_holder_2 = bpy.data.objects.new('cover magnet holder 2', me_cube_017)
ob_icosphere = bpy.data.objects.new('Icosphere', me_icosphere)
ob_hinges_hole = bpy.data.objects.new('hinges hole', me_cylinder_006)

# ---- transforms, parenting, visibility, modifiers, constraints
ob_chessclock.parent = ob_box
ob_chessclock.matrix_parent_inverse = Matrix(((0.9725, -0.0, 0.0, -0.0), (-0.0, 1.755, -0.0, 0.0), (0.0, -0.0, 1.331, -19.22), (-0.0, 0.0, -0.0, 1.0)))
ob_chessclock.location = (0.0, 0.0, -4.721)
ob_chessclock.scale = (0.75, 0.3, 0.35)
ob_box_hollowing.parent = ob_box
ob_box_hollowing.matrix_parent_inverse = Matrix(((0.9725, -0.0, 0.0, -0.0), (-0.0, 1.755, -0.0, 0.0), (0.0, -0.0, 1.331, -19.22), (-0.0, 0.0, -0.0, 1.0)))
ob_box_hollowing.location = (0.0, 0.0, 14.43)
ob_box_hollowing.scale = (1.007, 0.5478, 0.7511)
ob_box.location = (3.323, 0.0, 14.43)
ob_box.scale = (1.028, 0.5697, 0.7511)
_m = ob_box.modifiers.new('Boolean', 'BOOLEAN')
_m.object = ob_box_hollowing
_m = ob_box.modifiers.new('Boolean.001', 'BOOLEAN')
_m.collection = col_box_hinges
_m.operation = 'UNION'
_m.operand_type = 'COLLECTION'
_m = ob_box.modifiers.new('Boolean.002', 'BOOLEAN')
_m.collection = col_box_hinges_reinforcements
_m.operation = 'UNION'
_m.operand_type = 'COLLECTION'
_m = ob_box.modifiers.new('Boolean.003', 'BOOLEAN')
_m.collection = col_box_magnet_holders
_m.operation = 'UNION'
_m.operand_type = 'COLLECTION'
_m = ob_box.modifiers.new('Boolean.004', 'BOOLEAN')
_m.object = ob_hinges_hole
ob_box_hinge_1.location = (82.0, 54.6, 43.3)
ob_box_hinge_1.rotation_euler = (-0.0, 1.571, 0.0)
ob_box_hinge_1.scale = (0.025, 0.025, 0.15)
ob_box_hinge_2.location = (20.0, 54.6, 43.3)
ob_box_hinge_2.rotation_euler = (-0.0, 1.571, 0.0)
ob_box_hinge_2.scale = (0.025, 0.025, 0.15)
ob_box_hinge_3.location = (-42.0, 54.6, 43.3)
ob_box_hinge_3.rotation_euler = (-0.0, 1.571, 0.0)
ob_box_hinge_3.scale = (0.025, 0.025, 0.15)
ob_box_hinge_reinforcement_2.parent = ob_box_hinge_2
ob_box_hinge_reinforcement_2.matrix_parent_inverse = Matrix(((3.02e-06, -0.0, -40.0, 1732.0), (-0.0, 40.0, -0.0, -2184.0), (6.667, 0.0, 5.033e-07, -133.3), (-0.0, -0.0, -0.0, 1.0)))
ob_box_hinge_reinforcement_2.location = (20.0, 52.6, 41.81)
ob_box_hinge_reinforcement_2.scale = (0.15, 0.02, 0.015)
ob_box_hinge_reinforcement_1.parent = ob_box_hinge_1
ob_box_hinge_reinforcement_1.matrix_parent_inverse = Matrix(((3.02e-06, -0.0, -40.0, 1732.0), (-0.0, 40.0, -0.0, -2184.0), (6.667, 0.0, 5.033e-07, -546.7), (-0.0, -0.0, -0.0, 1.0)))
ob_box_hinge_reinforcement_1.location = (82.0, 52.6, 41.81)
ob_box_hinge_reinforcement_1.scale = (0.15, 0.02, 0.015)
ob_box_hinge_reinforcement_3.parent = ob_box_hinge_3
ob_box_hinge_reinforcement_3.matrix_parent_inverse = Matrix(((3.02e-06, -0.0, -40.0, 1732.0), (-0.0, 40.0, -0.0, -2184.0), (6.667, -0.0, 5.033e-07, 280.0), (-0.0, -0.0, -0.0, 1.0)))
ob_box_hinge_reinforcement_3.location = (-42.0, 52.6, 41.81)
ob_box_hinge_reinforcement_3.scale = (0.15, 0.02, 0.015)
ob_box_magnet_holder_1.location = (-87.0, -44.9, 33.15)
ob_box_magnet_holder_1.rotation_euler = (3.142, -0.0, 0.0)
ob_box_magnet_holder_1.scale = (0.035, 0.035, 0.035)
ob_box_magnet_holder_2.location = (93.0, -44.9, 33.16)
ob_box_magnet_holder_2.rotation_euler = (3.142, -0.0, 0.0)
ob_box_magnet_holder_2.scale = (0.035, 0.035, 0.035)
ob_cover.location = (3.0, 0.07602, 44.83)
ob_cover.scale = (0.97, 0.52, 0.015)
_m = ob_cover.modifiers.new('Boolean', 'BOOLEAN')
_m.collection = col_cover_hinges_reinforcement
_m.operation = 'UNION'
_m.operand_type = 'COLLECTION'
_m = ob_cover.modifiers.new('Boolean.001', 'BOOLEAN')
_m.collection = col_cover_hinges
_m.operation = 'UNION'
_m.operand_type = 'COLLECTION'
_m = ob_cover.modifiers.new('Boolean.002', 'BOOLEAN')
_m.collection = col_cover_magnet_holders
_m.operation = 'UNION'
_m.operand_type = 'COLLECTION'
_m = ob_cover.modifiers.new('Boolean.003', 'BOOLEAN')
_m.operation = 'UNION'
_m = ob_cover.modifiers.new('Boolean.004', 'BOOLEAN')
_m.object = ob_hinges_hole
ob_cover_hinge_1.location = (51.0, 54.6, 43.3)
ob_cover_hinge_1.rotation_euler = (-0.0, 1.571, 0.0)
ob_cover_hinge_1.scale = (0.025, 0.025, 0.15)
ob_cover_hinge_2.location = (-11.0, 54.6, 43.3)
ob_cover_hinge_2.rotation_euler = (-0.0, 1.571, 0.0)
ob_cover_hinge_2.scale = (0.025, 0.025, 0.15)
ob_cover_hinge_3.location = (-73.0, 54.6, 43.3)
ob_cover_hinge_3.rotation_euler = (-0.0, 1.571, 0.0)
ob_cover_hinge_3.scale = (0.025, 0.025, 0.15)
ob_cover_hinge_reinforcement_1.parent = ob_cover_hinge_1
ob_cover_hinge_reinforcement_1.matrix_parent_inverse = Matrix(((3.02e-06, -0.0, -40.0, 1732.0), (-0.0, 40.0, -0.0, -2184.0), (6.667, 0.0, 5.033e-07, -340.0), (-0.0, -0.0, -0.0, 1.0)))
ob_cover_hinge_reinforcement_1.location = (51.0, 52.6, 44.37)
ob_cover_hinge_reinforcement_1.scale = (0.15, 0.02, 0.015)
ob_cover_hinge_reinforcement_2.parent = ob_cover_hinge_2
ob_cover_hinge_reinforcement_2.matrix_parent_inverse = Matrix(((3.02e-06, -0.0, -40.0, 1732.0), (-0.0, 40.0, -0.0, -2184.0), (6.667, -0.0, 5.033e-07, 73.33), (-0.0, -0.0, -0.0, 1.0)))
ob_cover_hinge_reinforcement_2.location = (-11.0, 52.6, 44.38)
ob_cover_hinge_reinforcement_2.scale = (0.15, 0.02, 0.015)
ob_cover_hinge_reinforcement_3.parent = ob_cover_hinge_3
ob_cover_hinge_reinforcement_3.matrix_parent_inverse = Matrix(((3.02e-06, -0.0, -40.0, 1732.0), (-0.0, 40.0, -0.0, -2184.0), (6.667, -0.0, 5.033e-07, 486.7), (-0.0, -0.0, -0.0, 1.0)))
ob_cover_hinge_reinforcement_3.location = (-73.0, 52.6, 44.39)
ob_cover_hinge_reinforcement_3.scale = (0.15, 0.02, 0.015)
ob_cover_magnet_holder_1.location = (-87.0, -44.9, 40.18)
ob_cover_magnet_holder_1.scale = (0.035, 0.035, 0.035)
ob_cover_magnet_holder_2.location = (93.0, -44.9, 40.18)
ob_cover_magnet_holder_2.scale = (0.035, 0.035, 0.035)
ob_icosphere.location = (0.0, -30.0, 55.0)
ob_icosphere.scale = (0.1051, 0.1, 0.1)
_m = ob_icosphere.modifiers.new('Boolean', 'BOOLEAN')
_m.object = ob_cover
ob_hinges_hole.location = (0.0, 54.6, 43.3)
ob_hinges_hole.rotation_euler = (-0.0, 1.571, 0.0)
ob_hinges_hole.scale = (0.0085, 0.0085, 0.97)

# ---- collection membership
col_box.objects.link(ob_chessclock)
col_box.objects.link(ob_box_hollowing)
col_box.objects.link(ob_box)
col_box_hinges.objects.link(ob_box_hinge_1)
col_box_hinges.objects.link(ob_box_hinge_2)
col_box_hinges.objects.link(ob_box_hinge_3)
col_box_hinges_reinforcements.objects.link(ob_box_hinge_reinforcement_2)
col_box_hinges_reinforcements.objects.link(ob_box_hinge_reinforcement_1)
col_box_hinges_reinforcements.objects.link(ob_box_hinge_reinforcement_3)
col_box_magnet_holders.objects.link(ob_box_magnet_holder_1)
col_box_magnet_holders.objects.link(ob_box_magnet_holder_2)
col_cover.objects.link(ob_cover)
col_cover_hinges.objects.link(ob_cover_hinge_1)
col_cover_hinges.objects.link(ob_cover_hinge_2)
col_cover_hinges.objects.link(ob_cover_hinge_3)
col_cover_hinges_reinforcement.objects.link(ob_cover_hinge_reinforcement_1)
col_cover_hinges_reinforcement.objects.link(ob_cover_hinge_reinforcement_2)
col_cover_hinges_reinforcement.objects.link(ob_cover_hinge_reinforcement_3)
col_cover_magnet_holders.objects.link(ob_cover_magnet_holder_1)
col_cover_magnet_holders.objects.link(ob_cover_magnet_holder_2)
col_cover_handle.objects.link(ob_icosphere)
col_hinges_hole.objects.link(ob_hinges_hole)

# ---- scene / render settings (as saved in the file)
scene.frame_start = 1; scene.frame_end = 250; scene.frame_set(1)
scene.render.engine = 'BLENDER_EEVEE_NEXT'
scene.unit_settings.scale_length = 0.001
bpy.context.view_layer.update()

# ---- added for rendering (the .blend has no active camera and no usable light): camera, sun
cam_auto = bpy.data.cameras.new('AutoCamera')
cam_auto.lens = 50.0
cam_auto.sensor_width = 36.0
cam_auto.clip_end = 4203.53
ob_auto_camera = bpy.data.objects.new('AutoCamera', cam_auto)
scene.collection.objects.link(ob_auto_camera)
ob_auto_camera.location = (241.018, -284.834, 192.737)
ob_auto_camera.rotation_euler = (1.09748, -7.21219e-08, 0.694738)
scene.camera = ob_auto_camera
light_auto_sun = bpy.data.lights.new('AutoSun', 'SUN')
light_auto_sun.energy = 3.0
light_auto_sun.angle = 0.0523599
ob_auto_sun = bpy.data.objects.new('AutoSun', light_auto_sun)
scene.collection.objects.link(ob_auto_sun)
ob_auto_sun.rotation_euler = (0.872665, 0.174533, 0.523599)
bpy.context.view_layer.update()
